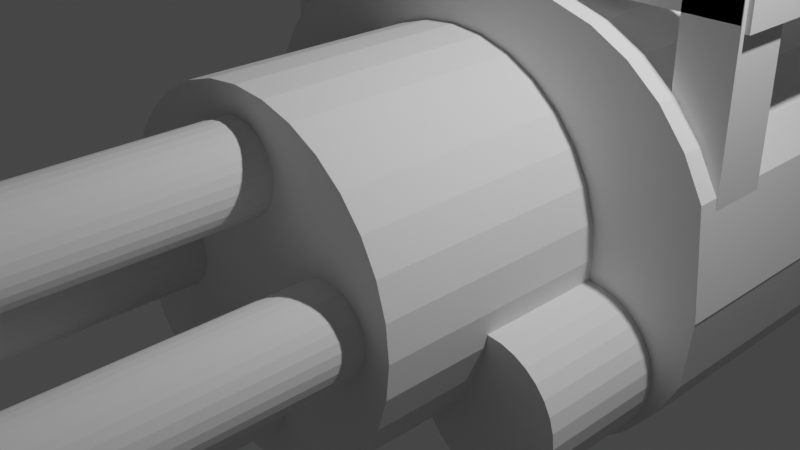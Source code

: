 # Source: minigun.blend  (saved by Blender 2.93.20; exported with 4.5.12 LTS)
import bpy
from mathutils import Matrix  # noqa: F401  (used for matrix-valued properties, if any)

bpy.ops.wm.read_factory_settings(use_empty=True)
scene = bpy.context.scene
scene.name = 'Scene'

# ---- collections
col_collection = bpy.data.collections.new('Collection'); scene.collection.children.link(col_collection)

# ---- world
world_world = bpy.data.worlds.new('World'); scene.world = world_world
world_world.use_nodes = True; world_world.node_tree.nodes.clear()
_N = world_world.node_tree.nodes; _L = world_world.node_tree.links
n0 = _N.new('ShaderNodeOutputWorld'); n0.name = 'World Output'; n0.location = (300, 300)
n1 = _N.new('ShaderNodeBackground'); n1.name = 'Background'; n1.location = (10, 300)
n1.inputs[0].default_value = (0.05088, 0.05088, 0.05088, 1.0)
_L.new(n1.outputs[0], n0.inputs[0])
n0.is_active_output = True
world_world.color = (0.05088, 0.05088, 0.05088)
world_world.use_sun_shadow = False
world_world.sun_shadow_jitter_overblur = 0.0

# ---- cameras
cam_camera = bpy.data.cameras.new('Camera')
cam_camera.clip_end = 100.0
cam_camera.ortho_scale = 7.314

# ---- lights
light_light = bpy.data.lights.new('Light', 'POINT')
light_light.transmission_factor = 0.0
light_light.energy = 1000.0
light_light.shadow_soft_size = 0.1
light_light.shadow_maximum_resolution = 0.006
light_light.use_absolute_resolution = True

# ---- meshes
me_cylinder = bpy.data.meshes.new('Cylinder')
me_cylinder.from_pydata([(0.0, 1.0, 0.8729), (0.0, 1.0, 1.0), (0.1951, 0.9808, 0.8729), (0.1951, 0.9808, 1.0), (0.3827, 0.9239, 0.8729), (0.3827, 0.9239, 1.0), (0.5556, 0.8315, 0.8729), (0.5556, 0.8315, 1.0), (0.7071, 0.7071, 0.8729), (0.7071, 0.7071, 1.0), (0.8315, 0.5556, 0.8729), (0.8315, 0.5556, 1.0), (0.9239, 0.3827, 0.8729), (0.9239, 0.3827, 1.0), (0.9808, 0.1951, 0.8729), (0.9808, 0.1951, 1.0), (1.0, 3.816e-08, 0.8729), (1.0, -4.371e-08, 1.0), (0.9808, -0.1951, 0.8729), (0.9808, -0.1951, 1.0), (0.9239, -0.3827, 0.8729), (0.9239, -0.3827, 1.0), (0.8315, -0.5556, 0.8729), (0.8315, -0.5556, 1.0), (0.7071, -0.7071, 0.8729), (0.7071, -0.7071, 1.0), (0.5556, -0.8315, 0.8729), (0.5556, -0.8315, 1.0), (0.3827, -0.9239, 0.8729), (0.3827, -0.9239, 1.0), (0.1951, -0.9808, 0.8729), (0.1951, -0.9808, 1.0), (-8.742e-08, -1.0, 0.8729), (-8.742e-08, -1.0, 1.0), (-0.1951, -0.9808, 0.8729), (-0.1951, -0.9808, 1.0), (-0.3827, -0.9239, 0.8729), (-0.3827, -0.9239, 1.0), (-0.5556, -0.8315, 0.8729), (-0.5556, -0.8315, 1.0), (-0.7071, -0.7071, 0.8729), (-0.7071, -0.7071, 1.0), (-0.8315, -0.5556, 0.8729), (-0.8315, -0.5556, 1.0), (-0.9239, -0.3827, 0.8729), (-0.9239, -0.3827, 1.0), (-0.9808, -0.1951, 0.8729), (-0.9808, -0.1951, 1.0), (-1.0, 9.379e-08, 0.8729), (-1.0, 1.192e-08, 1.0), (-0.9808, 0.1951, 0.8729), (-0.9808, 0.1951, 1.0), (-0.9239, 0.3827, 0.8729), (-0.9239, 0.3827, 1.0), (-0.8315, 0.5556, 0.8729), (-0.8315, 0.5556, 1.0), (-0.7071, 0.7071, 0.8729), (-0.7071, 0.7071, 1.0), (-0.5556, 0.8315, 0.8729), (-0.5556, 0.8315, 1.0), (-0.3827, 0.9239, 0.8729), (-0.3827, 0.9239, 1.0), (-0.1951, 0.9808, 0.8729), (-0.1951, 0.9808, 1.0)], [], [(0, 1, 3, 2), (2, 3, 5, 4), (4, 5, 7, 6), (6, 7, 9, 8), (8, 9, 11, 10), (10, 11, 13, 12), (12, 13, 15, 14), (14, 15, 17, 16), (16, 17, 19, 18), (18, 19, 21, 20), (20, 21, 23, 22), (22, 23, 25, 24), (24, 25, 27, 26), (26, 27, 29, 28), (28, 29, 31, 30), (30, 31, 33, 32), (32, 33, 35, 34), (34, 35, 37, 36), (36, 37, 39, 38), (38, 39, 41, 40), (40, 41, 43, 42), (42, 43, 45, 44), (44, 45, 47, 46), (46, 47, 49, 48), (48, 49, 51, 50), (50, 51, 53, 52), (52, 53, 55, 54), (54, 55, 57, 56), (56, 57, 59, 58), (58, 59, 61, 60), (3, 1, 63, 61, 59, 57, 55, 53, 51, 49, 47, 45, 43, 41, 39, 37, 35, 33, 31, 29, 27, 25, 23, 21, 19, 17, 15, 13, 11, 9, 7, 5), (60, 61, 63, 62), (62, 63, 1, 0), (0, 2, 4, 6, 8, 10, 12, 14, 16, 18, 20, 22, 24, 26, 28, 30, 32, 34, 36, 38, 40, 42, 44, 46, 48, 50, 52, 54, 56, 58, 60, 62)])
_uv = me_cylinder.uv_layers.new(name='UVMap')
_uv.uv.foreach_set('vector', [1.0, 0.5, 1.0, 1.0, 0.9688, 1.0, 0.9688, 0.5, 0.9688, 0.5, 0.9688, 1.0, 0.9375, 1.0, 0.9375, 0.5, 0.9375, 0.5, 0.9375, 1.0, 0.9062, 1.0, 0.9062, 0.5, 0.9062, 0.5, 0.9062, 1.0, 0.875, 1.0, 0.875, 0.5, 0.875, 0.5, 0.875, 1.0, 0.8438, 1.0, 0.8438, 0.5, 0.8438, 0.5, 0.8438, 1.0, 0.8125, 1.0, 0.8125, 0.5, 0.8125, 0.5, 0.8125, 1.0, 0.7812, 1.0, 0.7812, 0.5, 0.7812, 0.5, 0.7812, 1.0, 0.75, 1.0, 0.75, 0.5, 0.75, 0.5, 0.75, 1.0, 0.7188, 1.0, 0.7188, 0.5, 0.7188, 0.5, 0.7188, 1.0, 0.6875, 1.0, 0.6875, 0.5, 0.6875, 0.5, 0.6875, 1.0, 0.6562, 1.0, 0.6562, 0.5, 0.6562, 0.5, 0.6562, 1.0, 0.625, 1.0, 0.625, 0.5, 0.625, 0.5, 0.625, 1.0, 0.5938, 1.0, 0.5938, 0.5, 0.5938, 0.5, 0.5938, 1.0, 0.5625, 1.0, 0.5625, 0.5, 0.5625, 0.5, 0.5625, 1.0, 0.5312, 1.0, 0.5312, 0.5, 0.5312, 0.5, 0.5312, 1.0, 0.5, 1.0, 0.5, 0.5, 0.5, 0.5, 0.5, 1.0, 0.4688, 1.0, 0.4688, 0.5, 0.4688, 0.5, 0.4688, 1.0, 0.4375, 1.0, 0.4375, 0.5, 0.4375, 0.5, 0.4375, 1.0, 0.4062, 1.0, 0.4062, 0.5, 0.4062, 0.5, 0.4062, 1.0, 0.375, 1.0, 0.375, 0.5, 0.375, 0.5, 0.375, 1.0, 0.3438, 1.0, 0.3438, 0.5, 0.3438, 0.5, 0.3438, 1.0, 0.3125, 1.0, 0.3125, 0.5, 0.3125, 0.5, 0.3125, 1.0, 0.2812, 1.0, 0.2812, 0.5, 0.2812, 0.5, 0.2812, 1.0, 0.25, 1.0, 0.25, 0.5, 0.25, 0.5, 0.25, 1.0, 0.2188, 1.0, 0.2188, 0.5, 0.2188, 0.5, 0.2188, 1.0, 0.1875, 1.0, 0.1875, 0.5, 0.1875, 0.5, 0.1875, 1.0, 0.1562, 1.0, 0.1562, 0.5, 0.1562, 0.5, 0.1562, 1.0, 0.125, 1.0, 0.125, 0.5, 0.125, 0.5, 0.125, 1.0, 0.09375, 1.0, 0.09375, 0.5, 0.09375, 0.5, 0.09375, 1.0, 0.0625, 1.0, 0.0625, 0.5, 0.2968, 0.4854, 0.25, 0.49, 0.2032, 0.4854, 0.1582, 0.4717, 0.1167, 0.4496, 0.08029, 0.4197, 0.05045, 0.3833, 0.02827, 0.3418, 0.01461, 0.2968, 0.01, 0.25, 0.01461, 0.2032, 0.02827, 0.1582, 0.05045, 0.1167, 0.08029, 0.08029, 0.1167, 0.05045, 0.1582, 0.02827, 0.2032, 0.01461, 0.25, 0.01, 0.2968, 0.01461, 0.3418, 0.02827, 0.3833, 0.05045, 0.4197, 0.08029, 0.4496, 0.1167, 0.4717, 0.1582, 0.4854, 0.2032, 0.49, 0.25, 0.4854, 0.2968, 0.4717, 0.3418, 0.4496, 0.3833, 0.4197, 0.4197, 0.3833, 0.4496, 0.3418, 0.4717, 0.0625, 0.5, 0.0625, 1.0, 0.03125, 1.0, 0.03125, 0.5, 0.03125, 0.5, 0.03125, 1.0, 0.0, 1.0, 0.0, 0.5, 0.75, 0.49, 0.7968, 0.4854, 0.8418, 0.4717, 0.8833, 0.4496, 0.9197, 0.4197, 0.9496, 0.3833, 0.9717, 0.3418, 0.9854, 0.2968, 0.99, 0.25, 0.9854, 0.2032, 0.9717, 0.1582, 0.9496, 0.1167, 0.9197, 0.08029, 0.8833, 0.05045, 0.8418, 0.02827, 0.7968, 0.01461, 0.75, 0.01, 0.7032, 0.01461, 0.6582, 0.02827, 0.6167, 0.05045, 0.5803, 0.08029, 0.5504, 0.1167, 0.5283, 0.1582, 0.5146, 0.2032, 0.51, 0.25, 0.5146, 0.2968, 0.5283, 0.3418, 0.5504, 0.3833, 0.5803, 0.4197, 0.6167, 0.4496, 0.6582, 0.4717, 0.7032, 0.4854])
me_cylinder.use_remesh_fix_poles = True
me_cylinder.use_remesh_preserve_attributes = False
me_cylinder.update()
me_cylinder_001 = bpy.data.meshes.new('Cylinder.001')
me_cylinder_001.from_pydata([(0.0, 3.456, 2.326), (0.0, 3.456, 4.326), (0.1951, 3.437, 2.326), (0.1951, 3.437, 4.326), (0.3827, 3.38, 2.326), (0.3827, 3.38, 4.326), (0.5556, 3.287, 2.326), (0.5556, 3.287, 4.326), (0.7071, 3.163, 2.326), (0.7071, 3.163, 4.326), (0.8315, 3.011, 2.326), (0.8315, 3.011, 4.326), (0.9239, 2.839, 2.326), (0.9239, 2.839, 4.326), (0.9808, 2.651, 2.326), (0.9808, 2.651, 4.326), (1.0, 2.456, 2.326), (1.0, 2.456, 4.326), (0.9808, 2.261, 2.326), (0.9808, 2.261, 4.326), (0.9239, 2.073, 2.326), (0.9239, 2.073, 4.326), (0.8315, 1.9, 2.326), (0.8315, 1.9, 4.326), (0.7071, 1.749, 2.326), (0.7071, 1.749, 4.326), (0.5556, 1.624, 2.326), (0.5556, 1.624, 4.326), (0.3827, 1.532, 2.326), (0.3827, 1.532, 4.326), (0.1951, 1.475, 2.326), (0.1951, 1.475, 4.326), (-8.742e-08, 1.456, 2.326), (-8.742e-08, 1.456, 4.326), (-0.1951, 1.475, 2.326), (-0.1951, 1.475, 4.326), (-0.3827, 1.532, 2.326), (-0.3827, 1.532, 4.326), (-0.5556, 1.624, 2.326), (-0.5556, 1.624, 4.326), (-0.7071, 1.749, 2.326), (-0.7071, 1.749, 4.326), (-0.8315, 1.9, 2.326), (-0.8315, 1.9, 4.326), (-0.9239, 2.073, 2.326), (-0.9239, 2.073, 4.326), (-0.9808, 2.261, 2.326), (-0.9808, 2.261, 4.326), (-1.0, 2.456, 2.326), (-1.0, 2.456, 4.326), (-0.9808, 2.651, 2.326), (-0.9808, 2.651, 4.326), (-0.9239, 2.839, 2.326), (-0.9239, 2.839, 4.326), (-0.8315, 3.011, 2.326), (-0.8315, 3.011, 4.326), (-0.7071, 3.163, 2.326), (-0.7071, 3.163, 4.326), (-0.5556, 3.287, 2.326), (-0.5556, 3.287, 4.326), (-0.3827, 3.38, 2.326), (-0.3827, 3.38, 4.326), (-0.1951, 3.437, 2.326), (-0.1951, 3.437, 4.326), (0.1951, 3.437, 29.75), (-8.291e-07, 3.456, 29.75), (0.3827, 3.38, 29.75), (0.5556, 3.287, 29.75), (0.7071, 3.163, 29.75), (0.8315, 3.011, 29.75), (0.9239, 2.839, 29.75), (0.9808, 2.651, 29.75), (1.0, 2.456, 29.75), (0.9808, 2.261, 29.75), (0.9239, 2.073, 29.75), (0.8315, 1.9, 29.75), (0.7071, 1.749, 29.75), (0.5556, 1.624, 29.75), (0.3827, 1.532, 29.75), (0.1951, 1.475, 29.75), (-9.165e-07, 1.456, 29.75), (-0.1951, 1.475, 29.75), (-0.3827, 1.532, 29.75), (-0.5556, 1.624, 29.75), (-0.7071, 1.749, 29.75), (-0.8315, 1.9, 29.75), (-0.9239, 2.073, 29.75), (-0.9808, 2.261, 29.75), (-1.0, 2.456, 29.75), (-0.9808, 2.651, 29.75), (-0.9239, 2.839, 29.75), (-0.8315, 3.011, 29.75), (-0.7071, 3.163, 29.75), (-0.5556, 3.287, 29.75), (-0.3827, 3.38, 29.75), (-0.1951, 3.437, 29.75)], [], [(0, 1, 3, 2), (2, 3, 5, 4), (4, 5, 7, 6), (6, 7, 9, 8), (8, 9, 11, 10), (10, 11, 13, 12), (12, 13, 15, 14), (14, 15, 17, 16), (16, 17, 19, 18), (18, 19, 21, 20), (20, 21, 23, 22), (22, 23, 25, 24), (24, 25, 27, 26), (26, 27, 29, 28), (28, 29, 31, 30), (30, 31, 33, 32), (32, 33, 35, 34), (34, 35, 37, 36), (36, 37, 39, 38), (38, 39, 41, 40), (40, 41, 43, 42), (42, 43, 45, 44), (44, 45, 47, 46), (46, 47, 49, 48), (48, 49, 51, 50), (50, 51, 53, 52), (52, 53, 55, 54), (54, 55, 57, 56), (56, 57, 59, 58), (58, 59, 61, 60), (11, 9, 68, 69), (60, 61, 63, 62), (62, 63, 1, 0), (0, 2, 4, 6, 8, 10, 12, 14, 16, 18, 20, 22, 24, 26, 28, 30, 32, 34, 36, 38, 40, 42, 44, 46, 48, 50, 52, 54, 56, 58, 60, 62), (64, 65, 95, 94, 93, 92, 91, 90, 89, 88, 87, 86, 85, 84, 83, 82, 81, 80, 79, 78, 77, 76, 75, 74, 73, 72, 71, 70, 69, 68, 67, 66), (29, 27, 77, 78), (47, 45, 86, 87), (3, 1, 65, 64), (1, 63, 95, 65), (21, 19, 73, 74), (39, 37, 82, 83), (57, 55, 91, 92), (13, 11, 69, 70), (31, 29, 78, 79), (49, 47, 87, 88), (5, 3, 64, 66), (23, 21, 74, 75), (41, 39, 83, 84), (59, 57, 92, 93), (15, 13, 70, 71), (33, 31, 79, 80), (51, 49, 88, 89), (7, 5, 66, 67), (25, 23, 75, 76), (43, 41, 84, 85), (61, 59, 93, 94), (17, 15, 71, 72), (35, 33, 80, 81), (53, 51, 89, 90), (9, 7, 67, 68), (27, 25, 76, 77), (45, 43, 85, 86), (63, 61, 94, 95), (19, 17, 72, 73), (37, 35, 81, 82), (55, 53, 90, 91)])
_uv = me_cylinder_001.uv_layers.new(name='UVMap')
_uv.uv.foreach_set('vector', [1.0, 0.5, 1.0, 1.0, 0.9688, 1.0, 0.9688, 0.5, 0.9688, 0.5, 0.9688, 1.0, 0.9375, 1.0, 0.9375, 0.5, 0.9375, 0.5, 0.9375, 1.0, 0.9062, 1.0, 0.9062, 0.5, 0.9062, 0.5, 0.9062, 1.0, 0.875, 1.0, 0.875, 0.5, 0.875, 0.5, 0.875, 1.0, 0.8438, 1.0, 0.8438, 0.5, 0.8438, 0.5, 0.8438, 1.0, 0.8125, 1.0, 0.8125, 0.5, 0.8125, 0.5, 0.8125, 1.0, 0.7812, 1.0, 0.7812, 0.5, 0.7812, 0.5, 0.7812, 1.0, 0.75, 1.0, 0.75, 0.5, 0.75, 0.5, 0.75, 1.0, 0.7188, 1.0, 0.7188, 0.5, 0.7188, 0.5, 0.7188, 1.0, 0.6875, 1.0, 0.6875, 0.5, 0.6875, 0.5, 0.6875, 1.0, 0.6562, 1.0, 0.6562, 0.5, 0.6562, 0.5, 0.6562, 1.0, 0.625, 1.0, 0.625, 0.5, 0.625, 0.5, 0.625, 1.0, 0.5938, 1.0, 0.5938, 0.5, 0.5938, 0.5, 0.5938, 1.0, 0.5625, 1.0, 0.5625, 0.5, 0.5625, 0.5, 0.5625, 1.0, 0.5312, 1.0, 0.5312, 0.5, 0.5312, 0.5, 0.5312, 1.0, 0.5, 1.0, 0.5, 0.5, 0.5, 0.5, 0.5, 1.0, 0.4688, 1.0, 0.4688, 0.5, 0.4688, 0.5, 0.4688, 1.0, 0.4375, 1.0, 0.4375, 0.5, 0.4375, 0.5, 0.4375, 1.0, 0.4062, 1.0, 0.4062, 0.5, 0.4062, 0.5, 0.4062, 1.0, 0.375, 1.0, 0.375, 0.5, 0.375, 0.5, 0.375, 1.0, 0.3438, 1.0, 0.3438, 0.5, 0.3438, 0.5, 0.3438, 1.0, 0.3125, 1.0, 0.3125, 0.5, 0.3125, 0.5, 0.3125, 1.0, 0.2812, 1.0, 0.2812, 0.5, 0.2812, 0.5, 0.2812, 1.0, 0.25, 1.0, 0.25, 0.5, 0.25, 0.5, 0.25, 1.0, 0.2188, 1.0, 0.2188, 0.5, 0.2188, 0.5, 0.2188, 1.0, 0.1875, 1.0, 0.1875, 0.5, 0.1875, 0.5, 0.1875, 1.0, 0.1562, 1.0, 0.1562, 0.5, 0.1562, 0.5, 0.1562, 1.0, 0.125, 1.0, 0.125, 0.5, 0.125, 0.5, 0.125, 1.0, 0.09375, 1.0, 0.09375, 0.5, 0.09375, 0.5, 0.09375, 1.0, 0.0625, 1.0, 0.0625, 0.5, 0.8438, 1.0, 0.875, 1.0, 0.875, 1.0, 0.8438, 1.0, 0.0625, 0.5, 0.0625, 1.0, 0.03125, 1.0, 0.03125, 0.5, 0.03125, 0.5, 0.03125, 1.0, 0.0, 1.0, 0.0, 0.5, 0.75, 0.49, 0.7968, 0.4854, 0.8418, 0.4717, 0.8833, 0.4496, 0.9197, 0.4197, 0.9496, 0.3833, 0.9717, 0.3418, 0.9854, 0.2968, 0.99, 0.25, 0.9854, 0.2032, 0.9717, 0.1582, 0.9496, 0.1167, 0.9197, 0.08029, 0.8833, 0.05045, 0.8418, 0.02827, 0.7968, 0.01461, 0.75, 0.01, 0.7032, 0.01461, 0.6582, 0.02827, 0.6167, 0.05045, 0.5803, 0.08029, 0.5504, 0.1167, 0.5283, 0.1582, 0.5146, 0.2032, 0.51, 0.25, 0.5146, 0.2968, 0.5283, 0.3418, 0.5504, 0.3833, 0.5803, 0.4197, 0.6167, 0.4496, 0.6582, 0.4717, 0.7032, 0.4854, 0.2968, 0.4854, 0.25, 0.49, 0.2032, 0.4854, 0.1582, 0.4717, 0.1167, 0.4496, 0.08029, 0.4197, 0.05045, 0.3833, 0.02827, 0.3418, 0.01461, 0.2968, 0.01, 0.25, 0.01461, 0.2032, 0.02827, 0.1582, 0.05045, 0.1167, 0.08029, 0.08029, 0.1167, 0.05045, 0.1582, 0.02827, 0.2032, 0.01461, 0.25, 0.01, 0.2968, 0.01461, 0.3418, 0.02827, 0.3833, 0.05045, 0.4197, 0.08029, 0.4496, 0.1167, 0.4717, 0.1582, 0.4854, 0.2032, 0.49, 0.25, 0.4854, 0.2968, 0.4717, 0.3418, 0.4496, 0.3833, 0.4197, 0.4197, 0.3833, 0.4496, 0.3418, 0.4717, 0.5625, 1.0, 0.5938, 1.0, 0.5938, 1.0, 0.5625, 1.0, 0.2812, 1.0, 0.3125, 1.0, 0.3125, 1.0, 0.2812, 1.0, 0.9688, 1.0, 1.0, 1.0, 1.0, 1.0, 0.9688, 1.0, 0.0, 1.0, 0.03125, 1.0, 0.03125, 1.0, 0.0, 1.0, 0.6875, 1.0, 0.7188, 1.0, 0.7188, 1.0, 0.6875, 1.0, 0.4062, 1.0, 0.4375, 1.0, 0.4375, 1.0, 0.4062, 1.0, 0.125, 1.0, 0.1562, 1.0, 0.1562, 1.0, 0.125, 1.0, 0.8125, 1.0, 0.8438, 1.0, 0.8438, 1.0, 0.8125, 1.0, 0.5312, 1.0, 0.5625, 1.0, 0.5625, 1.0, 0.5312, 1.0, 0.25, 1.0, 0.2812, 1.0, 0.2812, 1.0, 0.25, 1.0, 0.9375, 1.0, 0.9688, 1.0, 0.9688, 1.0, 0.9375, 1.0, 0.6562, 1.0, 0.6875, 1.0, 0.6875, 1.0, 0.6562, 1.0, 0.375, 1.0, 0.4062, 1.0, 0.4062, 1.0, 0.375, 1.0, 0.09375, 1.0, 0.125, 1.0, 0.125, 1.0, 0.09375, 1.0, 0.7812, 1.0, 0.8125, 1.0, 0.8125, 1.0, 0.7812, 1.0, 0.5, 1.0, 0.5312, 1.0, 0.5312, 1.0, 0.5, 1.0, 0.2188, 1.0, 0.25, 1.0, 0.25, 1.0, 0.2188, 1.0, 0.9062, 1.0, 0.9375, 1.0, 0.9375, 1.0, 0.9062, 1.0, 0.625, 1.0, 0.6562, 1.0, 0.6562, 1.0, 0.625, 1.0, 0.3438, 1.0, 0.375, 1.0, 0.375, 1.0, 0.3438, 1.0, 0.0625, 1.0, 0.09375, 1.0, 0.09375, 1.0, 0.0625, 1.0, 0.75, 1.0, 0.7812, 1.0, 0.7812, 1.0, 0.75, 1.0, 0.4688, 1.0, 0.5, 1.0, 0.5, 1.0, 0.4688, 1.0, 0.1875, 1.0, 0.2188, 1.0, 0.2188, 1.0, 0.1875, 1.0, 0.875, 1.0, 0.9062, 1.0, 0.9062, 1.0, 0.875, 1.0, 0.5938, 1.0, 0.625, 1.0, 0.625, 1.0, 0.5938, 1.0, 0.3125, 1.0, 0.3438, 1.0, 0.3438, 1.0, 0.3125, 1.0, 0.03125, 1.0, 0.0625, 1.0, 0.0625, 1.0, 0.03125, 1.0, 0.7188, 1.0, 0.75, 1.0, 0.75, 1.0, 0.7188, 1.0, 0.4375, 1.0, 0.4688, 1.0, 0.4688, 1.0, 0.4375, 1.0, 0.1562, 1.0, 0.1875, 1.0, 0.1875, 1.0, 0.1562, 1.0])
me_cylinder_001.use_remesh_fix_poles = True
me_cylinder_001.use_remesh_preserve_attributes = False
me_cylinder_001.update()
me_cylinder_003 = bpy.data.meshes.new('Cylinder.003')
me_cylinder_003.from_pydata([(0.0, 1.0, -1.0), (0.0, 1.0, 1.0), (0.1951, 0.9808, -1.0), (0.1951, 0.9808, 1.0), (0.3827, 0.9239, -1.0), (0.3827, 0.9239, 1.0), (0.5556, 0.8315, -1.0), (0.5556, 0.8315, 1.0), (0.7071, 0.7071, -1.0), (0.7071, 0.7071, 1.0), (0.8315, 0.5556, -1.0), (0.8315, 0.5556, 1.0), (0.9239, 0.3827, -1.0), (0.9239, 0.3827, 1.0), (0.9808, 0.1951, -1.0), (0.9808, 0.1951, 1.0), (1.0, -4.371e-08, -1.0), (1.0, -4.371e-08, 1.0), (0.9808, -0.1951, -1.0), (0.9808, -0.1951, 1.0), (0.9239, -0.3827, -1.0), (0.9239, -0.3827, 1.0), (0.8315, -0.5556, -1.0), (0.8315, -0.5556, 1.0), (0.7071, -0.7071, -1.0), (0.7071, -0.7071, 1.0), (0.5556, -0.8315, -1.0), (0.5556, -0.8315, 1.0), (0.3827, -0.9239, -1.0), (0.3827, -0.9239, 1.0), (0.1951, -0.9808, -1.0), (0.1951, -0.9808, 1.0), (-8.742e-08, -1.0, -1.0), (-8.742e-08, -1.0, 1.0), (-0.1951, -0.9808, -1.0), (-0.1951, -0.9808, 1.0), (-0.3827, -0.9239, -1.0), (-0.3827, -0.9239, 1.0), (-0.5556, -0.8315, -1.0), (-0.5556, -0.8315, 1.0), (-0.7071, -0.7071, -1.0), (-0.7071, -0.7071, 1.0), (-0.8315, -0.5556, -1.0), (-0.8315, -0.5556, 1.0), (-0.9239, -0.3827, -1.0), (-0.9239, -0.3827, 1.0), (-0.9808, -0.1951, -1.0), (-0.9808, -0.1951, 1.0), (-1.0, 1.192e-08, -1.0), (-1.0, 1.192e-08, 1.0), (-0.9808, 0.1951, -1.0), (-0.9808, 0.1951, 1.0), (-0.9239, 0.3827, -1.0), (-0.9239, 0.3827, 1.0), (-0.8315, 0.5556, -1.0), (-0.8315, 0.5556, 1.0), (-0.7071, 0.7071, -1.0), (-0.7071, 0.7071, 1.0), (-0.5556, 0.8315, -1.0), (-0.5556, 0.8315, 1.0), (-0.3827, 0.9239, -1.0), (-0.3827, 0.9239, 1.0), (-0.1951, 0.9808, -1.0), (-0.1951, 0.9808, 1.0), (0.1951, 0.9808, 26.43), (-1.992e-06, 1.0, 26.43), (0.3827, 0.9239, 26.43), (0.5556, 0.8315, 26.43), (0.7071, 0.7071, 26.43), (0.8315, 0.5556, 26.43), (0.9239, 0.3827, 26.43), (0.9808, 0.1951, 26.43), (1.0, 1.897e-06, 26.43), (0.9808, -0.1951, 26.43), (0.9239, -0.3827, 26.43), (0.8315, -0.5556, 26.43), (0.7071, -0.7071, 26.43), (0.5556, -0.8315, 26.43), (0.3827, -0.9239, 26.43), (0.1951, -0.9808, 26.43), (-2.079e-06, -1.0, 26.43), (-0.1951, -0.9808, 26.43), (-0.3827, -0.9239, 26.43), (-0.5556, -0.8315, 26.43), (-0.7071, -0.7071, 26.43), (-0.8315, -0.5556, 26.43), (-0.9239, -0.3827, 26.43), (-0.9808, -0.1951, 26.43), (-1.0, 1.952e-06, 26.43), (-0.9808, 0.1951, 26.43), (-0.9239, 0.3827, 26.43), (-0.8315, 0.5556, 26.43), (-0.7071, 0.7071, 26.43), (-0.5556, 0.8315, 26.43), (-0.3827, 0.9239, 26.43), (-0.1951, 0.9808, 26.43)], [], [(0, 1, 3, 2), (2, 3, 5, 4), (4, 5, 7, 6), (6, 7, 9, 8), (8, 9, 11, 10), (10, 11, 13, 12), (12, 13, 15, 14), (14, 15, 17, 16), (16, 17, 19, 18), (18, 19, 21, 20), (20, 21, 23, 22), (22, 23, 25, 24), (24, 25, 27, 26), (26, 27, 29, 28), (28, 29, 31, 30), (30, 31, 33, 32), (32, 33, 35, 34), (34, 35, 37, 36), (36, 37, 39, 38), (38, 39, 41, 40), (40, 41, 43, 42), (42, 43, 45, 44), (44, 45, 47, 46), (46, 47, 49, 48), (48, 49, 51, 50), (50, 51, 53, 52), (52, 53, 55, 54), (54, 55, 57, 56), (56, 57, 59, 58), (58, 59, 61, 60), (55, 53, 90, 91), (60, 61, 63, 62), (62, 63, 1, 0), (0, 2, 4, 6, 8, 10, 12, 14, 16, 18, 20, 22, 24, 26, 28, 30, 32, 34, 36, 38, 40, 42, 44, 46, 48, 50, 52, 54, 56, 58, 60, 62), (64, 65, 95, 94, 93, 92, 91, 90, 89, 88, 87, 86, 85, 84, 83, 82, 81, 80, 79, 78, 77, 76, 75, 74, 73, 72, 71, 70, 69, 68, 67, 66), (11, 9, 68, 69), (29, 27, 77, 78), (47, 45, 86, 87), (3, 1, 65, 64), (1, 63, 95, 65), (21, 19, 73, 74), (39, 37, 82, 83), (57, 55, 91, 92), (13, 11, 69, 70), (31, 29, 78, 79), (49, 47, 87, 88), (5, 3, 64, 66), (23, 21, 74, 75), (41, 39, 83, 84), (59, 57, 92, 93), (15, 13, 70, 71), (33, 31, 79, 80), (51, 49, 88, 89), (7, 5, 66, 67), (25, 23, 75, 76), (43, 41, 84, 85), (61, 59, 93, 94), (17, 15, 71, 72), (35, 33, 80, 81), (53, 51, 89, 90), (9, 7, 67, 68), (27, 25, 76, 77), (45, 43, 85, 86), (63, 61, 94, 95), (19, 17, 72, 73), (37, 35, 81, 82)])
_uv = me_cylinder_003.uv_layers.new(name='UVMap')
_uv.uv.foreach_set('vector', [1.0, 0.5, 1.0, 1.0, 0.9688, 1.0, 0.9688, 0.5, 0.9688, 0.5, 0.9688, 1.0, 0.9375, 1.0, 0.9375, 0.5, 0.9375, 0.5, 0.9375, 1.0, 0.9062, 1.0, 0.9062, 0.5, 0.9062, 0.5, 0.9062, 1.0, 0.875, 1.0, 0.875, 0.5, 0.875, 0.5, 0.875, 1.0, 0.8438, 1.0, 0.8438, 0.5, 0.8438, 0.5, 0.8438, 1.0, 0.8125, 1.0, 0.8125, 0.5, 0.8125, 0.5, 0.8125, 1.0, 0.7812, 1.0, 0.7812, 0.5, 0.7812, 0.5, 0.7812, 1.0, 0.75, 1.0, 0.75, 0.5, 0.75, 0.5, 0.75, 1.0, 0.7188, 1.0, 0.7188, 0.5, 0.7188, 0.5, 0.7188, 1.0, 0.6875, 1.0, 0.6875, 0.5, 0.6875, 0.5, 0.6875, 1.0, 0.6562, 1.0, 0.6562, 0.5, 0.6562, 0.5, 0.6562, 1.0, 0.625, 1.0, 0.625, 0.5, 0.625, 0.5, 0.625, 1.0, 0.5938, 1.0, 0.5938, 0.5, 0.5938, 0.5, 0.5938, 1.0, 0.5625, 1.0, 0.5625, 0.5, 0.5625, 0.5, 0.5625, 1.0, 0.5312, 1.0, 0.5312, 0.5, 0.5312, 0.5, 0.5312, 1.0, 0.5, 1.0, 0.5, 0.5, 0.5, 0.5, 0.5, 1.0, 0.4688, 1.0, 0.4688, 0.5, 0.4688, 0.5, 0.4688, 1.0, 0.4375, 1.0, 0.4375, 0.5, 0.4375, 0.5, 0.4375, 1.0, 0.4062, 1.0, 0.4062, 0.5, 0.4062, 0.5, 0.4062, 1.0, 0.375, 1.0, 0.375, 0.5, 0.375, 0.5, 0.375, 1.0, 0.3438, 1.0, 0.3438, 0.5, 0.3438, 0.5, 0.3438, 1.0, 0.3125, 1.0, 0.3125, 0.5, 0.3125, 0.5, 0.3125, 1.0, 0.2812, 1.0, 0.2812, 0.5, 0.2812, 0.5, 0.2812, 1.0, 0.25, 1.0, 0.25, 0.5, 0.25, 0.5, 0.25, 1.0, 0.2188, 1.0, 0.2188, 0.5, 0.2188, 0.5, 0.2188, 1.0, 0.1875, 1.0, 0.1875, 0.5, 0.1875, 0.5, 0.1875, 1.0, 0.1562, 1.0, 0.1562, 0.5, 0.1562, 0.5, 0.1562, 1.0, 0.125, 1.0, 0.125, 0.5, 0.125, 0.5, 0.125, 1.0, 0.09375, 1.0, 0.09375, 0.5, 0.09375, 0.5, 0.09375, 1.0, 0.0625, 1.0, 0.0625, 0.5, 0.1562, 1.0, 0.1875, 1.0, 0.1875, 1.0, 0.1562, 1.0, 0.0625, 0.5, 0.0625, 1.0, 0.03125, 1.0, 0.03125, 0.5, 0.03125, 0.5, 0.03125, 1.0, 0.0, 1.0, 0.0, 0.5, 0.75, 0.49, 0.7968, 0.4854, 0.8418, 0.4717, 0.8833, 0.4496, 0.9197, 0.4197, 0.9496, 0.3833, 0.9717, 0.3418, 0.9854, 0.2968, 0.99, 0.25, 0.9854, 0.2032, 0.9717, 0.1582, 0.9496, 0.1167, 0.9197, 0.08029, 0.8833, 0.05045, 0.8418, 0.02827, 0.7968, 0.01461, 0.75, 0.01, 0.7032, 0.01461, 0.6582, 0.02827, 0.6167, 0.05045, 0.5803, 0.08029, 0.5504, 0.1167, 0.5283, 0.1582, 0.5146, 0.2032, 0.51, 0.25, 0.5146, 0.2968, 0.5283, 0.3418, 0.5504, 0.3833, 0.5803, 0.4197, 0.6167, 0.4496, 0.6582, 0.4717, 0.7032, 0.4854, 0.2968, 0.4854, 0.25, 0.49, 0.2032, 0.4854, 0.1582, 0.4717, 0.1167, 0.4496, 0.08029, 0.4197, 0.05045, 0.3833, 0.02827, 0.3418, 0.01461, 0.2968, 0.01, 0.25, 0.01461, 0.2032, 0.02827, 0.1582, 0.05045, 0.1167, 0.08029, 0.08029, 0.1167, 0.05045, 0.1582, 0.02827, 0.2032, 0.01461, 0.25, 0.01, 0.2968, 0.01461, 0.3418, 0.02827, 0.3833, 0.05045, 0.4197, 0.08029, 0.4496, 0.1167, 0.4717, 0.1582, 0.4854, 0.2032, 0.49, 0.25, 0.4854, 0.2968, 0.4717, 0.3418, 0.4496, 0.3833, 0.4197, 0.4197, 0.3833, 0.4496, 0.3418, 0.4717, 0.8438, 1.0, 0.875, 1.0, 0.875, 1.0, 0.8438, 1.0, 0.5625, 1.0, 0.5938, 1.0, 0.5938, 1.0, 0.5625, 1.0, 0.2812, 1.0, 0.3125, 1.0, 0.3125, 1.0, 0.2812, 1.0, 0.9688, 1.0, 1.0, 1.0, 1.0, 1.0, 0.9688, 1.0, 0.0, 1.0, 0.03125, 1.0, 0.03125, 1.0, 0.0, 1.0, 0.6875, 1.0, 0.7188, 1.0, 0.7188, 1.0, 0.6875, 1.0, 0.4062, 1.0, 0.4375, 1.0, 0.4375, 1.0, 0.4062, 1.0, 0.125, 1.0, 0.1562, 1.0, 0.1562, 1.0, 0.125, 1.0, 0.8125, 1.0, 0.8438, 1.0, 0.8438, 1.0, 0.8125, 1.0, 0.5312, 1.0, 0.5625, 1.0, 0.5625, 1.0, 0.5312, 1.0, 0.25, 1.0, 0.2812, 1.0, 0.2812, 1.0, 0.25, 1.0, 0.9375, 1.0, 0.9688, 1.0, 0.9688, 1.0, 0.9375, 1.0, 0.6562, 1.0, 0.6875, 1.0, 0.6875, 1.0, 0.6562, 1.0, 0.375, 1.0, 0.4062, 1.0, 0.4062, 1.0, 0.375, 1.0, 0.09375, 1.0, 0.125, 1.0, 0.125, 1.0, 0.09375, 1.0, 0.7812, 1.0, 0.8125, 1.0, 0.8125, 1.0, 0.7812, 1.0, 0.5, 1.0, 0.5312, 1.0, 0.5312, 1.0, 0.5, 1.0, 0.2188, 1.0, 0.25, 1.0, 0.25, 1.0, 0.2188, 1.0, 0.9062, 1.0, 0.9375, 1.0, 0.9375, 1.0, 0.9062, 1.0, 0.625, 1.0, 0.6562, 1.0, 0.6562, 1.0, 0.625, 1.0, 0.3438, 1.0, 0.375, 1.0, 0.375, 1.0, 0.3438, 1.0, 0.0625, 1.0, 0.09375, 1.0, 0.09375, 1.0, 0.0625, 1.0, 0.75, 1.0, 0.7812, 1.0, 0.7812, 1.0, 0.75, 1.0, 0.4688, 1.0, 0.5, 1.0, 0.5, 1.0, 0.4688, 1.0, 0.1875, 1.0, 0.2188, 1.0, 0.2188, 1.0, 0.1875, 1.0, 0.875, 1.0, 0.9062, 1.0, 0.9062, 1.0, 0.875, 1.0, 0.5938, 1.0, 0.625, 1.0, 0.625, 1.0, 0.5938, 1.0, 0.3125, 1.0, 0.3438, 1.0, 0.3438, 1.0, 0.3125, 1.0, 0.03125, 1.0, 0.0625, 1.0, 0.0625, 1.0, 0.03125, 1.0, 0.7188, 1.0, 0.75, 1.0, 0.75, 1.0, 0.7188, 1.0, 0.4375, 1.0, 0.4688, 1.0, 0.4688, 1.0, 0.4375, 1.0])
me_cylinder_003.use_remesh_fix_poles = True
me_cylinder_003.use_remesh_preserve_attributes = False
me_cylinder_003.update()
me_cylinder_004 = bpy.data.meshes.new('Cylinder.004')
me_cylinder_004.from_pydata([(0.0, 3.456, 2.326), (0.0, 3.456, 4.326), (0.1951, 3.437, 2.326), (0.1951, 3.437, 4.326), (0.3827, 3.38, 2.326), (0.3827, 3.38, 4.326), (0.5556, 3.287, 2.326), (0.5556, 3.287, 4.326), (0.7071, 3.163, 2.326), (0.7071, 3.163, 4.326), (0.8315, 3.011, 2.326), (0.8315, 3.011, 4.326), (0.9239, 2.839, 2.326), (0.9239, 2.839, 4.326), (0.9808, 2.651, 2.326), (0.9808, 2.651, 4.326), (1.0, 2.456, 2.326), (1.0, 2.456, 4.326), (0.9808, 2.261, 2.326), (0.9808, 2.261, 4.326), (0.9239, 2.073, 2.326), (0.9239, 2.073, 4.326), (0.8315, 1.9, 2.326), (0.8315, 1.9, 4.326), (0.7071, 1.749, 2.326), (0.7071, 1.749, 4.326), (0.5556, 1.624, 2.326), (0.5556, 1.624, 4.326), (0.3827, 1.532, 2.326), (0.3827, 1.532, 4.326), (0.1951, 1.475, 2.326), (0.1951, 1.475, 4.326), (-8.742e-08, 1.456, 2.326), (-8.742e-08, 1.456, 4.326), (-0.1951, 1.475, 2.326), (-0.1951, 1.475, 4.326), (-0.3827, 1.532, 2.326), (-0.3827, 1.532, 4.326), (-0.5556, 1.624, 2.326), (-0.5556, 1.624, 4.326), (-0.7071, 1.749, 2.326), (-0.7071, 1.749, 4.326), (-0.8315, 1.9, 2.326), (-0.8315, 1.9, 4.326), (-0.9239, 2.073, 2.326), (-0.9239, 2.073, 4.326), (-0.9808, 2.261, 2.326), (-0.9808, 2.261, 4.326), (-1.0, 2.456, 2.326), (-1.0, 2.456, 4.326), (-0.9808, 2.651, 2.326), (-0.9808, 2.651, 4.326), (-0.9239, 2.839, 2.326), (-0.9239, 2.839, 4.326), (-0.8315, 3.011, 2.326), (-0.8315, 3.011, 4.326), (-0.7071, 3.163, 2.326), (-0.7071, 3.163, 4.326), (-0.5556, 3.287, 2.326), (-0.5556, 3.287, 4.326), (-0.3827, 3.38, 2.326), (-0.3827, 3.38, 4.326), (-0.1951, 3.437, 2.326), (-0.1951, 3.437, 4.326), (0.1951, 3.437, 29.75), (1.992e-06, 3.456, 29.75), (0.3827, 3.38, 29.75), (0.5556, 3.287, 29.75), (0.7071, 3.163, 29.75), (0.8315, 3.011, 29.75), (0.9239, 2.839, 29.75), (0.9808, 2.651, 29.75), (1.0, 2.456, 29.75), (0.9808, 2.261, 29.75), (0.9239, 2.073, 29.75), (0.8315, 1.9, 29.75), (0.7071, 1.749, 29.75), (0.5556, 1.624, 29.75), (0.3827, 1.532, 29.75), (0.1951, 1.475, 29.75), (1.905e-06, 1.456, 29.75), (-0.1951, 1.475, 29.75), (-0.3827, 1.532, 29.75), (-0.5556, 1.624, 29.75), (-0.7071, 1.749, 29.75), (-0.8315, 1.9, 29.75), (-0.9239, 2.073, 29.75), (-0.9808, 2.261, 29.75), (-1.0, 2.456, 29.75), (-0.9808, 2.651, 29.75), (-0.9239, 2.839, 29.75), (-0.8315, 3.011, 29.75), (-0.7071, 3.163, 29.75), (-0.5556, 3.287, 29.75), (-0.3827, 3.38, 29.75), (-0.1951, 3.437, 29.75)], [], [(0, 1, 3, 2), (2, 3, 5, 4), (4, 5, 7, 6), (6, 7, 9, 8), (8, 9, 11, 10), (10, 11, 13, 12), (12, 13, 15, 14), (14, 15, 17, 16), (16, 17, 19, 18), (18, 19, 21, 20), (20, 21, 23, 22), (22, 23, 25, 24), (24, 25, 27, 26), (26, 27, 29, 28), (28, 29, 31, 30), (30, 31, 33, 32), (32, 33, 35, 34), (34, 35, 37, 36), (36, 37, 39, 38), (38, 39, 41, 40), (40, 41, 43, 42), (42, 43, 45, 44), (44, 45, 47, 46), (46, 47, 49, 48), (48, 49, 51, 50), (50, 51, 53, 52), (52, 53, 55, 54), (54, 55, 57, 56), (56, 57, 59, 58), (58, 59, 61, 60), (9, 7, 67, 68), (60, 61, 63, 62), (62, 63, 1, 0), (0, 2, 4, 6, 8, 10, 12, 14, 16, 18, 20, 22, 24, 26, 28, 30, 32, 34, 36, 38, 40, 42, 44, 46, 48, 50, 52, 54, 56, 58, 60, 62), (64, 65, 95, 94, 93, 92, 91, 90, 89, 88, 87, 86, 85, 84, 83, 82, 81, 80, 79, 78, 77, 76, 75, 74, 73, 72, 71, 70, 69, 68, 67, 66), (27, 25, 76, 77), (45, 43, 85, 86), (63, 61, 94, 95), (19, 17, 72, 73), (37, 35, 81, 82), (55, 53, 90, 91), (11, 9, 68, 69), (29, 27, 77, 78), (47, 45, 86, 87), (3, 1, 65, 64), (1, 63, 95, 65), (21, 19, 73, 74), (39, 37, 82, 83), (57, 55, 91, 92), (13, 11, 69, 70), (31, 29, 78, 79), (49, 47, 87, 88), (5, 3, 64, 66), (23, 21, 74, 75), (41, 39, 83, 84), (59, 57, 92, 93), (15, 13, 70, 71), (33, 31, 79, 80), (51, 49, 88, 89), (7, 5, 66, 67), (25, 23, 75, 76), (43, 41, 84, 85), (61, 59, 93, 94), (17, 15, 71, 72), (35, 33, 80, 81), (53, 51, 89, 90)])
_uv = me_cylinder_004.uv_layers.new(name='UVMap')
_uv.uv.foreach_set('vector', [1.0, 0.5, 1.0, 1.0, 0.9688, 1.0, 0.9688, 0.5, 0.9688, 0.5, 0.9688, 1.0, 0.9375, 1.0, 0.9375, 0.5, 0.9375, 0.5, 0.9375, 1.0, 0.9062, 1.0, 0.9062, 0.5, 0.9062, 0.5, 0.9062, 1.0, 0.875, 1.0, 0.875, 0.5, 0.875, 0.5, 0.875, 1.0, 0.8438, 1.0, 0.8438, 0.5, 0.8438, 0.5, 0.8438, 1.0, 0.8125, 1.0, 0.8125, 0.5, 0.8125, 0.5, 0.8125, 1.0, 0.7812, 1.0, 0.7812, 0.5, 0.7812, 0.5, 0.7812, 1.0, 0.75, 1.0, 0.75, 0.5, 0.75, 0.5, 0.75, 1.0, 0.7188, 1.0, 0.7188, 0.5, 0.7188, 0.5, 0.7188, 1.0, 0.6875, 1.0, 0.6875, 0.5, 0.6875, 0.5, 0.6875, 1.0, 0.6562, 1.0, 0.6562, 0.5, 0.6562, 0.5, 0.6562, 1.0, 0.625, 1.0, 0.625, 0.5, 0.625, 0.5, 0.625, 1.0, 0.5938, 1.0, 0.5938, 0.5, 0.5938, 0.5, 0.5938, 1.0, 0.5625, 1.0, 0.5625, 0.5, 0.5625, 0.5, 0.5625, 1.0, 0.5312, 1.0, 0.5312, 0.5, 0.5312, 0.5, 0.5312, 1.0, 0.5, 1.0, 0.5, 0.5, 0.5, 0.5, 0.5, 1.0, 0.4688, 1.0, 0.4688, 0.5, 0.4688, 0.5, 0.4688, 1.0, 0.4375, 1.0, 0.4375, 0.5, 0.4375, 0.5, 0.4375, 1.0, 0.4062, 1.0, 0.4062, 0.5, 0.4062, 0.5, 0.4062, 1.0, 0.375, 1.0, 0.375, 0.5, 0.375, 0.5, 0.375, 1.0, 0.3438, 1.0, 0.3438, 0.5, 0.3438, 0.5, 0.3438, 1.0, 0.3125, 1.0, 0.3125, 0.5, 0.3125, 0.5, 0.3125, 1.0, 0.2812, 1.0, 0.2812, 0.5, 0.2812, 0.5, 0.2812, 1.0, 0.25, 1.0, 0.25, 0.5, 0.25, 0.5, 0.25, 1.0, 0.2188, 1.0, 0.2188, 0.5, 0.2188, 0.5, 0.2188, 1.0, 0.1875, 1.0, 0.1875, 0.5, 0.1875, 0.5, 0.1875, 1.0, 0.1562, 1.0, 0.1562, 0.5, 0.1562, 0.5, 0.1562, 1.0, 0.125, 1.0, 0.125, 0.5, 0.125, 0.5, 0.125, 1.0, 0.09375, 1.0, 0.09375, 0.5, 0.09375, 0.5, 0.09375, 1.0, 0.0625, 1.0, 0.0625, 0.5, 0.875, 1.0, 0.9062, 1.0, 0.9062, 1.0, 0.875, 1.0, 0.0625, 0.5, 0.0625, 1.0, 0.03125, 1.0, 0.03125, 0.5, 0.03125, 0.5, 0.03125, 1.0, 0.0, 1.0, 0.0, 0.5, 0.75, 0.49, 0.7968, 0.4854, 0.8418, 0.4717, 0.8833, 0.4496, 0.9197, 0.4197, 0.9496, 0.3833, 0.9717, 0.3418, 0.9854, 0.2968, 0.99, 0.25, 0.9854, 0.2032, 0.9717, 0.1582, 0.9496, 0.1167, 0.9197, 0.08029, 0.8833, 0.05045, 0.8418, 0.02827, 0.7968, 0.01461, 0.75, 0.01, 0.7032, 0.01461, 0.6582, 0.02827, 0.6167, 0.05045, 0.5803, 0.08029, 0.5504, 0.1167, 0.5283, 0.1582, 0.5146, 0.2032, 0.51, 0.25, 0.5146, 0.2968, 0.5283, 0.3418, 0.5504, 0.3833, 0.5803, 0.4197, 0.6167, 0.4496, 0.6582, 0.4717, 0.7032, 0.4854, 0.2968, 0.4854, 0.25, 0.49, 0.2032, 0.4854, 0.1582, 0.4717, 0.1167, 0.4496, 0.08029, 0.4197, 0.05045, 0.3833, 0.02827, 0.3418, 0.01461, 0.2968, 0.01, 0.25, 0.01461, 0.2032, 0.02827, 0.1582, 0.05045, 0.1167, 0.08029, 0.08029, 0.1167, 0.05045, 0.1582, 0.02827, 0.2032, 0.01461, 0.25, 0.01, 0.2968, 0.01461, 0.3418, 0.02827, 0.3833, 0.05045, 0.4197, 0.08029, 0.4496, 0.1167, 0.4717, 0.1582, 0.4854, 0.2032, 0.49, 0.25, 0.4854, 0.2968, 0.4717, 0.3418, 0.4496, 0.3833, 0.4197, 0.4197, 0.3833, 0.4496, 0.3418, 0.4717, 0.5938, 1.0, 0.625, 1.0, 0.625, 1.0, 0.5938, 1.0, 0.3125, 1.0, 0.3438, 1.0, 0.3438, 1.0, 0.3125, 1.0, 0.03125, 1.0, 0.0625, 1.0, 0.0625, 1.0, 0.03125, 1.0, 0.7188, 1.0, 0.75, 1.0, 0.75, 1.0, 0.7188, 1.0, 0.4375, 1.0, 0.4688, 1.0, 0.4688, 1.0, 0.4375, 1.0, 0.1562, 1.0, 0.1875, 1.0, 0.1875, 1.0, 0.1562, 1.0, 0.8438, 1.0, 0.875, 1.0, 0.875, 1.0, 0.8438, 1.0, 0.5625, 1.0, 0.5938, 1.0, 0.5938, 1.0, 0.5625, 1.0, 0.2812, 1.0, 0.3125, 1.0, 0.3125, 1.0, 0.2812, 1.0, 0.9688, 1.0, 1.0, 1.0, 1.0, 1.0, 0.9688, 1.0, 0.0, 1.0, 0.03125, 1.0, 0.03125, 1.0, 0.0, 1.0, 0.6875, 1.0, 0.7188, 1.0, 0.7188, 1.0, 0.6875, 1.0, 0.4062, 1.0, 0.4375, 1.0, 0.4375, 1.0, 0.4062, 1.0, 0.125, 1.0, 0.1562, 1.0, 0.1562, 1.0, 0.125, 1.0, 0.8125, 1.0, 0.8438, 1.0, 0.8438, 1.0, 0.8125, 1.0, 0.5312, 1.0, 0.5625, 1.0, 0.5625, 1.0, 0.5312, 1.0, 0.25, 1.0, 0.2812, 1.0, 0.2812, 1.0, 0.25, 1.0, 0.9375, 1.0, 0.9688, 1.0, 0.9688, 1.0, 0.9375, 1.0, 0.6562, 1.0, 0.6875, 1.0, 0.6875, 1.0, 0.6562, 1.0, 0.375, 1.0, 0.4062, 1.0, 0.4062, 1.0, 0.375, 1.0, 0.09375, 1.0, 0.125, 1.0, 0.125, 1.0, 0.09375, 1.0, 0.7812, 1.0, 0.8125, 1.0, 0.8125, 1.0, 0.7812, 1.0, 0.5, 1.0, 0.5312, 1.0, 0.5312, 1.0, 0.5, 1.0, 0.2188, 1.0, 0.25, 1.0, 0.25, 1.0, 0.2188, 1.0, 0.9062, 1.0, 0.9375, 1.0, 0.9375, 1.0, 0.9062, 1.0, 0.625, 1.0, 0.6562, 1.0, 0.6562, 1.0, 0.625, 1.0, 0.3438, 1.0, 0.375, 1.0, 0.375, 1.0, 0.3438, 1.0, 0.0625, 1.0, 0.09375, 1.0, 0.09375, 1.0, 0.0625, 1.0, 0.75, 1.0, 0.7812, 1.0, 0.7812, 1.0, 0.75, 1.0, 0.4688, 1.0, 0.5, 1.0, 0.5, 1.0, 0.4688, 1.0, 0.1875, 1.0, 0.2188, 1.0, 0.2188, 1.0, 0.1875, 1.0])
me_cylinder_004.use_remesh_fix_poles = True
me_cylinder_004.use_remesh_preserve_attributes = False
me_cylinder_004.update()
me_cylinder_005 = bpy.data.meshes.new('Cylinder.005')
me_cylinder_005.from_pydata([(0.0, 3.456, 2.326), (0.0, 3.456, 4.326), (0.1951, 3.437, 2.326), (0.1951, 3.437, 4.326), (0.3827, 3.38, 2.326), (0.3827, 3.38, 4.326), (0.5556, 3.287, 2.326), (0.5556, 3.287, 4.326), (0.7071, 3.163, 2.326), (0.7071, 3.163, 4.326), (0.8315, 3.011, 2.326), (0.8315, 3.011, 4.326), (0.9239, 2.839, 2.326), (0.9239, 2.839, 4.326), (0.9808, 2.651, 2.326), (0.9808, 2.651, 4.326), (1.0, 2.456, 2.326), (1.0, 2.456, 4.326), (0.9808, 2.261, 2.326), (0.9808, 2.261, 4.326), (0.9239, 2.073, 2.326), (0.9239, 2.073, 4.326), (0.8315, 1.9, 2.326), (0.8315, 1.9, 4.326), (0.7071, 1.749, 2.326), (0.7071, 1.749, 4.326), (0.5556, 1.624, 2.326), (0.5556, 1.624, 4.326), (0.3827, 1.532, 2.326), (0.3827, 1.532, 4.326), (0.1951, 1.475, 2.326), (0.1951, 1.475, 4.326), (-8.742e-08, 1.456, 2.326), (-8.742e-08, 1.456, 4.326), (-0.1951, 1.475, 2.326), (-0.1951, 1.475, 4.326), (-0.3827, 1.532, 2.326), (-0.3827, 1.532, 4.326), (-0.5556, 1.624, 2.326), (-0.5556, 1.624, 4.326), (-0.7071, 1.749, 2.326), (-0.7071, 1.749, 4.326), (-0.8315, 1.9, 2.326), (-0.8315, 1.9, 4.326), (-0.9239, 2.073, 2.326), (-0.9239, 2.073, 4.326), (-0.9808, 2.261, 2.326), (-0.9808, 2.261, 4.326), (-1.0, 2.456, 2.326), (-1.0, 2.456, 4.326), (-0.9808, 2.651, 2.326), (-0.9808, 2.651, 4.326), (-0.9239, 2.839, 2.326), (-0.9239, 2.839, 4.326), (-0.8315, 3.011, 2.326), (-0.8315, 3.011, 4.326), (-0.7071, 3.163, 2.326), (-0.7071, 3.163, 4.326), (-0.5556, 3.287, 2.326), (-0.5556, 3.287, 4.326), (-0.3827, 3.38, 2.326), (-0.3827, 3.38, 4.326), (-0.1951, 3.437, 2.326), (-0.1951, 3.437, 4.326), (0.1951, 3.437, 29.75), (8.291e-07, 3.456, 29.75), (0.3827, 3.38, 29.75), (0.5556, 3.287, 29.75), (0.7071, 3.163, 29.75), (0.8315, 3.011, 29.75), (0.9239, 2.839, 29.75), (0.9808, 2.651, 29.75), (1.0, 2.456, 29.75), (0.9808, 2.261, 29.75), (0.9239, 2.073, 29.75), (0.8315, 1.9, 29.75), (0.7071, 1.749, 29.75), (0.5556, 1.624, 29.75), (0.3827, 1.532, 29.75), (0.1951, 1.475, 29.75), (7.417e-07, 1.456, 29.75), (-0.1951, 1.475, 29.75), (-0.3827, 1.532, 29.75), (-0.5556, 1.624, 29.75), (-0.7071, 1.749, 29.75), (-0.8315, 1.9, 29.75), (-0.9239, 2.073, 29.75), (-0.9808, 2.261, 29.75), (-1.0, 2.456, 29.75), (-0.9808, 2.651, 29.75), (-0.9239, 2.839, 29.75), (-0.8315, 3.011, 29.75), (-0.7071, 3.163, 29.75), (-0.5556, 3.287, 29.75), (-0.3827, 3.38, 29.75), (-0.1951, 3.437, 29.75)], [], [(0, 1, 3, 2), (2, 3, 5, 4), (4, 5, 7, 6), (6, 7, 9, 8), (8, 9, 11, 10), (10, 11, 13, 12), (12, 13, 15, 14), (14, 15, 17, 16), (16, 17, 19, 18), (18, 19, 21, 20), (20, 21, 23, 22), (22, 23, 25, 24), (24, 25, 27, 26), (26, 27, 29, 28), (28, 29, 31, 30), (30, 31, 33, 32), (32, 33, 35, 34), (34, 35, 37, 36), (36, 37, 39, 38), (38, 39, 41, 40), (40, 41, 43, 42), (42, 43, 45, 44), (44, 45, 47, 46), (46, 47, 49, 48), (48, 49, 51, 50), (50, 51, 53, 52), (52, 53, 55, 54), (54, 55, 57, 56), (56, 57, 59, 58), (58, 59, 61, 60), (37, 35, 81, 82), (60, 61, 63, 62), (62, 63, 1, 0), (0, 2, 4, 6, 8, 10, 12, 14, 16, 18, 20, 22, 24, 26, 28, 30, 32, 34, 36, 38, 40, 42, 44, 46, 48, 50, 52, 54, 56, 58, 60, 62), (64, 65, 95, 94, 93, 92, 91, 90, 89, 88, 87, 86, 85, 84, 83, 82, 81, 80, 79, 78, 77, 76, 75, 74, 73, 72, 71, 70, 69, 68, 67, 66), (55, 53, 90, 91), (11, 9, 68, 69), (29, 27, 77, 78), (47, 45, 86, 87), (3, 1, 65, 64), (1, 63, 95, 65), (21, 19, 73, 74), (39, 37, 82, 83), (57, 55, 91, 92), (13, 11, 69, 70), (31, 29, 78, 79), (49, 47, 87, 88), (5, 3, 64, 66), (23, 21, 74, 75), (41, 39, 83, 84), (59, 57, 92, 93), (15, 13, 70, 71), (33, 31, 79, 80), (51, 49, 88, 89), (7, 5, 66, 67), (25, 23, 75, 76), (43, 41, 84, 85), (61, 59, 93, 94), (17, 15, 71, 72), (35, 33, 80, 81), (53, 51, 89, 90), (9, 7, 67, 68), (27, 25, 76, 77), (45, 43, 85, 86), (63, 61, 94, 95), (19, 17, 72, 73)])
_uv = me_cylinder_005.uv_layers.new(name='UVMap')
_uv.uv.foreach_set('vector', [1.0, 0.5, 1.0, 1.0, 0.9688, 1.0, 0.9688, 0.5, 0.9688, 0.5, 0.9688, 1.0, 0.9375, 1.0, 0.9375, 0.5, 0.9375, 0.5, 0.9375, 1.0, 0.9062, 1.0, 0.9062, 0.5, 0.9062, 0.5, 0.9062, 1.0, 0.875, 1.0, 0.875, 0.5, 0.875, 0.5, 0.875, 1.0, 0.8438, 1.0, 0.8438, 0.5, 0.8438, 0.5, 0.8438, 1.0, 0.8125, 1.0, 0.8125, 0.5, 0.8125, 0.5, 0.8125, 1.0, 0.7812, 1.0, 0.7812, 0.5, 0.7812, 0.5, 0.7812, 1.0, 0.75, 1.0, 0.75, 0.5, 0.75, 0.5, 0.75, 1.0, 0.7188, 1.0, 0.7188, 0.5, 0.7188, 0.5, 0.7188, 1.0, 0.6875, 1.0, 0.6875, 0.5, 0.6875, 0.5, 0.6875, 1.0, 0.6562, 1.0, 0.6562, 0.5, 0.6562, 0.5, 0.6562, 1.0, 0.625, 1.0, 0.625, 0.5, 0.625, 0.5, 0.625, 1.0, 0.5938, 1.0, 0.5938, 0.5, 0.5938, 0.5, 0.5938, 1.0, 0.5625, 1.0, 0.5625, 0.5, 0.5625, 0.5, 0.5625, 1.0, 0.5312, 1.0, 0.5312, 0.5, 0.5312, 0.5, 0.5312, 1.0, 0.5, 1.0, 0.5, 0.5, 0.5, 0.5, 0.5, 1.0, 0.4688, 1.0, 0.4688, 0.5, 0.4688, 0.5, 0.4688, 1.0, 0.4375, 1.0, 0.4375, 0.5, 0.4375, 0.5, 0.4375, 1.0, 0.4062, 1.0, 0.4062, 0.5, 0.4062, 0.5, 0.4062, 1.0, 0.375, 1.0, 0.375, 0.5, 0.375, 0.5, 0.375, 1.0, 0.3438, 1.0, 0.3438, 0.5, 0.3438, 0.5, 0.3438, 1.0, 0.3125, 1.0, 0.3125, 0.5, 0.3125, 0.5, 0.3125, 1.0, 0.2812, 1.0, 0.2812, 0.5, 0.2812, 0.5, 0.2812, 1.0, 0.25, 1.0, 0.25, 0.5, 0.25, 0.5, 0.25, 1.0, 0.2188, 1.0, 0.2188, 0.5, 0.2188, 0.5, 0.2188, 1.0, 0.1875, 1.0, 0.1875, 0.5, 0.1875, 0.5, 0.1875, 1.0, 0.1562, 1.0, 0.1562, 0.5, 0.1562, 0.5, 0.1562, 1.0, 0.125, 1.0, 0.125, 0.5, 0.125, 0.5, 0.125, 1.0, 0.09375, 1.0, 0.09375, 0.5, 0.09375, 0.5, 0.09375, 1.0, 0.0625, 1.0, 0.0625, 0.5, 0.4375, 1.0, 0.4688, 1.0, 0.4688, 1.0, 0.4375, 1.0, 0.0625, 0.5, 0.0625, 1.0, 0.03125, 1.0, 0.03125, 0.5, 0.03125, 0.5, 0.03125, 1.0, 0.0, 1.0, 0.0, 0.5, 0.75, 0.49, 0.7968, 0.4854, 0.8418, 0.4717, 0.8833, 0.4496, 0.9197, 0.4197, 0.9496, 0.3833, 0.9717, 0.3418, 0.9854, 0.2968, 0.99, 0.25, 0.9854, 0.2032, 0.9717, 0.1582, 0.9496, 0.1167, 0.9197, 0.08029, 0.8833, 0.05045, 0.8418, 0.02827, 0.7968, 0.01461, 0.75, 0.01, 0.7032, 0.01461, 0.6582, 0.02827, 0.6167, 0.05045, 0.5803, 0.08029, 0.5504, 0.1167, 0.5283, 0.1582, 0.5146, 0.2032, 0.51, 0.25, 0.5146, 0.2968, 0.5283, 0.3418, 0.5504, 0.3833, 0.5803, 0.4197, 0.6167, 0.4496, 0.6582, 0.4717, 0.7032, 0.4854, 0.2968, 0.4854, 0.25, 0.49, 0.2032, 0.4854, 0.1582, 0.4717, 0.1167, 0.4496, 0.08029, 0.4197, 0.05045, 0.3833, 0.02827, 0.3418, 0.01461, 0.2968, 0.01, 0.25, 0.01461, 0.2032, 0.02827, 0.1582, 0.05045, 0.1167, 0.08029, 0.08029, 0.1167, 0.05045, 0.1582, 0.02827, 0.2032, 0.01461, 0.25, 0.01, 0.2968, 0.01461, 0.3418, 0.02827, 0.3833, 0.05045, 0.4197, 0.08029, 0.4496, 0.1167, 0.4717, 0.1582, 0.4854, 0.2032, 0.49, 0.25, 0.4854, 0.2968, 0.4717, 0.3418, 0.4496, 0.3833, 0.4197, 0.4197, 0.3833, 0.4496, 0.3418, 0.4717, 0.1562, 1.0, 0.1875, 1.0, 0.1875, 1.0, 0.1562, 1.0, 0.8438, 1.0, 0.875, 1.0, 0.875, 1.0, 0.8438, 1.0, 0.5625, 1.0, 0.5938, 1.0, 0.5938, 1.0, 0.5625, 1.0, 0.2812, 1.0, 0.3125, 1.0, 0.3125, 1.0, 0.2812, 1.0, 0.9688, 1.0, 1.0, 1.0, 1.0, 1.0, 0.9688, 1.0, 0.0, 1.0, 0.03125, 1.0, 0.03125, 1.0, 0.0, 1.0, 0.6875, 1.0, 0.7188, 1.0, 0.7188, 1.0, 0.6875, 1.0, 0.4062, 1.0, 0.4375, 1.0, 0.4375, 1.0, 0.4062, 1.0, 0.125, 1.0, 0.1562, 1.0, 0.1562, 1.0, 0.125, 1.0, 0.8125, 1.0, 0.8438, 1.0, 0.8438, 1.0, 0.8125, 1.0, 0.5312, 1.0, 0.5625, 1.0, 0.5625, 1.0, 0.5312, 1.0, 0.25, 1.0, 0.2812, 1.0, 0.2812, 1.0, 0.25, 1.0, 0.9375, 1.0, 0.9688, 1.0, 0.9688, 1.0, 0.9375, 1.0, 0.6562, 1.0, 0.6875, 1.0, 0.6875, 1.0, 0.6562, 1.0, 0.375, 1.0, 0.4062, 1.0, 0.4062, 1.0, 0.375, 1.0, 0.09375, 1.0, 0.125, 1.0, 0.125, 1.0, 0.09375, 1.0, 0.7812, 1.0, 0.8125, 1.0, 0.8125, 1.0, 0.7812, 1.0, 0.5, 1.0, 0.5312, 1.0, 0.5312, 1.0, 0.5, 1.0, 0.2188, 1.0, 0.25, 1.0, 0.25, 1.0, 0.2188, 1.0, 0.9062, 1.0, 0.9375, 1.0, 0.9375, 1.0, 0.9062, 1.0, 0.625, 1.0, 0.6562, 1.0, 0.6562, 1.0, 0.625, 1.0, 0.3438, 1.0, 0.375, 1.0, 0.375, 1.0, 0.3438, 1.0, 0.0625, 1.0, 0.09375, 1.0, 0.09375, 1.0, 0.0625, 1.0, 0.75, 1.0, 0.7812, 1.0, 0.7812, 1.0, 0.75, 1.0, 0.4688, 1.0, 0.5, 1.0, 0.5, 1.0, 0.4688, 1.0, 0.1875, 1.0, 0.2188, 1.0, 0.2188, 1.0, 0.1875, 1.0, 0.875, 1.0, 0.9062, 1.0, 0.9062, 1.0, 0.875, 1.0, 0.5938, 1.0, 0.625, 1.0, 0.625, 1.0, 0.5938, 1.0, 0.3125, 1.0, 0.3438, 1.0, 0.3438, 1.0, 0.3125, 1.0, 0.03125, 1.0, 0.0625, 1.0, 0.0625, 1.0, 0.03125, 1.0, 0.7188, 1.0, 0.75, 1.0, 0.75, 1.0, 0.7188, 1.0])
me_cylinder_005.use_remesh_fix_poles = True
me_cylinder_005.use_remesh_preserve_attributes = False
me_cylinder_005.update()
me_cylinder_006 = bpy.data.meshes.new('Cylinder.006')
me_cylinder_006.from_pydata([(0.0, 1.0, -1.0), (0.0, 1.0, 1.0), (0.1951, 0.9808, -1.0), (0.1951, 0.9808, 1.0), (0.3827, 0.9239, -1.0), (0.3827, 0.9239, 1.0), (0.5556, 0.8315, -1.0), (0.5556, 0.8315, 1.0), (0.7071, 0.7071, -1.0), (0.7071, 0.7071, 1.0), (0.8315, 0.5556, -1.0), (0.8315, 0.5556, 1.0), (0.9239, 0.3827, -1.0), (0.9239, 0.3827, 1.0), (0.9808, 0.1951, -1.0), (0.9808, 0.1951, 1.0), (1.0, -4.371e-08, -1.0), (1.0, -4.371e-08, 1.0), (0.9808, -0.1951, -1.0), (0.9808, -0.1951, 1.0), (0.9239, -0.3827, -1.0), (0.9239, -0.3827, 1.0), (0.8315, -0.5556, -1.0), (0.8315, -0.5556, 1.0), (0.7071, -0.7071, -1.0), (0.7071, -0.7071, 1.0), (0.5556, -0.8315, -1.0), (0.5556, -0.8315, 1.0), (0.3827, -0.9239, -1.0), (0.3827, -0.9239, 1.0), (0.1951, -0.9808, -1.0), (0.1951, -0.9808, 1.0), (-8.742e-08, -1.0, -1.0), (-8.742e-08, -1.0, 1.0), (-0.1951, -0.9808, -1.0), (-0.1951, -0.9808, 1.0), (-0.3827, -0.9239, -1.0), (-0.3827, -0.9239, 1.0), (-0.5556, -0.8315, -1.0), (-0.5556, -0.8315, 1.0), (-0.7071, -0.7071, -1.0), (-0.7071, -0.7071, 1.0), (-0.8315, -0.5556, -1.0), (-0.8315, -0.5556, 1.0), (-0.9239, -0.3827, -1.0), (-0.9239, -0.3827, 1.0), (-0.9808, -0.1951, -1.0), (-0.9808, -0.1951, 1.0), (-1.0, 1.192e-08, -1.0), (-1.0, 1.192e-08, 1.0), (-0.9808, 0.1951, -1.0), (-0.9808, 0.1951, 1.0), (-0.9239, 0.3827, -1.0), (-0.9239, 0.3827, 1.0), (-0.8315, 0.5556, -1.0), (-0.8315, 0.5556, 1.0), (-0.7071, 0.7071, -1.0), (-0.7071, 0.7071, 1.0), (-0.5556, 0.8315, -1.0), (-0.5556, 0.8315, 1.0), (-0.3827, 0.9239, -1.0), (-0.3827, 0.9239, 1.0), (-0.1951, 0.9808, -1.0), (-0.1951, 0.9808, 1.0)], [], [(0, 1, 3, 2), (2, 3, 5, 4), (4, 5, 7, 6), (6, 7, 9, 8), (8, 9, 11, 10), (10, 11, 13, 12), (12, 13, 15, 14), (14, 15, 17, 16), (16, 17, 19, 18), (18, 19, 21, 20), (20, 21, 23, 22), (22, 23, 25, 24), (24, 25, 27, 26), (26, 27, 29, 28), (28, 29, 31, 30), (30, 31, 33, 32), (32, 33, 35, 34), (34, 35, 37, 36), (36, 37, 39, 38), (38, 39, 41, 40), (40, 41, 43, 42), (42, 43, 45, 44), (44, 45, 47, 46), (46, 47, 49, 48), (48, 49, 51, 50), (50, 51, 53, 52), (52, 53, 55, 54), (54, 55, 57, 56), (56, 57, 59, 58), (58, 59, 61, 60), (3, 1, 63, 61, 59, 57, 55, 53, 51, 49, 47, 45, 43, 41, 39, 37, 35, 33, 31, 29, 27, 25, 23, 21, 19, 17, 15, 13, 11, 9, 7, 5), (60, 61, 63, 62), (62, 63, 1, 0), (0, 2, 4, 6, 8, 10, 12, 14, 16, 18, 20, 22, 24, 26, 28, 30, 32, 34, 36, 38, 40, 42, 44, 46, 48, 50, 52, 54, 56, 58, 60, 62)])
_uv = me_cylinder_006.uv_layers.new(name='UVMap')
_uv.uv.foreach_set('vector', [1.0, 0.5, 1.0, 1.0, 0.9688, 1.0, 0.9688, 0.5, 0.9688, 0.5, 0.9688, 1.0, 0.9375, 1.0, 0.9375, 0.5, 0.9375, 0.5, 0.9375, 1.0, 0.9062, 1.0, 0.9062, 0.5, 0.9062, 0.5, 0.9062, 1.0, 0.875, 1.0, 0.875, 0.5, 0.875, 0.5, 0.875, 1.0, 0.8438, 1.0, 0.8438, 0.5, 0.8438, 0.5, 0.8438, 1.0, 0.8125, 1.0, 0.8125, 0.5, 0.8125, 0.5, 0.8125, 1.0, 0.7812, 1.0, 0.7812, 0.5, 0.7812, 0.5, 0.7812, 1.0, 0.75, 1.0, 0.75, 0.5, 0.75, 0.5, 0.75, 1.0, 0.7188, 1.0, 0.7188, 0.5, 0.7188, 0.5, 0.7188, 1.0, 0.6875, 1.0, 0.6875, 0.5, 0.6875, 0.5, 0.6875, 1.0, 0.6562, 1.0, 0.6562, 0.5, 0.6562, 0.5, 0.6562, 1.0, 0.625, 1.0, 0.625, 0.5, 0.625, 0.5, 0.625, 1.0, 0.5938, 1.0, 0.5938, 0.5, 0.5938, 0.5, 0.5938, 1.0, 0.5625, 1.0, 0.5625, 0.5, 0.5625, 0.5, 0.5625, 1.0, 0.5312, 1.0, 0.5312, 0.5, 0.5312, 0.5, 0.5312, 1.0, 0.5, 1.0, 0.5, 0.5, 0.5, 0.5, 0.5, 1.0, 0.4688, 1.0, 0.4688, 0.5, 0.4688, 0.5, 0.4688, 1.0, 0.4375, 1.0, 0.4375, 0.5, 0.4375, 0.5, 0.4375, 1.0, 0.4062, 1.0, 0.4062, 0.5, 0.4062, 0.5, 0.4062, 1.0, 0.375, 1.0, 0.375, 0.5, 0.375, 0.5, 0.375, 1.0, 0.3438, 1.0, 0.3438, 0.5, 0.3438, 0.5, 0.3438, 1.0, 0.3125, 1.0, 0.3125, 0.5, 0.3125, 0.5, 0.3125, 1.0, 0.2812, 1.0, 0.2812, 0.5, 0.2812, 0.5, 0.2812, 1.0, 0.25, 1.0, 0.25, 0.5, 0.25, 0.5, 0.25, 1.0, 0.2188, 1.0, 0.2188, 0.5, 0.2188, 0.5, 0.2188, 1.0, 0.1875, 1.0, 0.1875, 0.5, 0.1875, 0.5, 0.1875, 1.0, 0.1562, 1.0, 0.1562, 0.5, 0.1562, 0.5, 0.1562, 1.0, 0.125, 1.0, 0.125, 0.5, 0.125, 0.5, 0.125, 1.0, 0.09375, 1.0, 0.09375, 0.5, 0.09375, 0.5, 0.09375, 1.0, 0.0625, 1.0, 0.0625, 0.5, 0.2968, 0.4854, 0.25, 0.49, 0.2032, 0.4854, 0.1582, 0.4717, 0.1167, 0.4496, 0.08029, 0.4197, 0.05045, 0.3833, 0.02827, 0.3418, 0.01461, 0.2968, 0.01, 0.25, 0.01461, 0.2032, 0.02827, 0.1582, 0.05045, 0.1167, 0.08029, 0.08029, 0.1167, 0.05045, 0.1582, 0.02827, 0.2032, 0.01461, 0.25, 0.01, 0.2968, 0.01461, 0.3418, 0.02827, 0.3833, 0.05045, 0.4197, 0.08029, 0.4496, 0.1167, 0.4717, 0.1582, 0.4854, 0.2032, 0.49, 0.25, 0.4854, 0.2968, 0.4717, 0.3418, 0.4496, 0.3833, 0.4197, 0.4197, 0.3833, 0.4496, 0.3418, 0.4717, 0.0625, 0.5, 0.0625, 1.0, 0.03125, 1.0, 0.03125, 0.5, 0.03125, 0.5, 0.03125, 1.0, 0.0, 1.0, 0.0, 0.5, 0.75, 0.49, 0.7968, 0.4854, 0.8418, 0.4717, 0.8833, 0.4496, 0.9197, 0.4197, 0.9496, 0.3833, 0.9717, 0.3418, 0.9854, 0.2968, 0.99, 0.25, 0.9854, 0.2032, 0.9717, 0.1582, 0.9496, 0.1167, 0.9197, 0.08029, 0.8833, 0.05045, 0.8418, 0.02827, 0.7968, 0.01461, 0.75, 0.01, 0.7032, 0.01461, 0.6582, 0.02827, 0.6167, 0.05045, 0.5803, 0.08029, 0.5504, 0.1167, 0.5283, 0.1582, 0.5146, 0.2032, 0.51, 0.25, 0.5146, 0.2968, 0.5283, 0.3418, 0.5504, 0.3833, 0.5803, 0.4197, 0.6167, 0.4496, 0.6582, 0.4717, 0.7032, 0.4854])
me_cylinder_006.use_remesh_fix_poles = True
me_cylinder_006.use_remesh_preserve_attributes = False
me_cylinder_006.update()
me_cylinder_007 = bpy.data.meshes.new('Cylinder.007')
me_cylinder_007.from_pydata([(0.0, 1.0, 0.8729), (0.0, 1.0, 1.0), (0.1951, 0.9808, 0.8729), (0.1951, 0.9808, 1.0), (0.3827, 0.9239, 0.8729), (0.3827, 0.9239, 1.0), (0.5556, 0.8315, 0.8729), (0.5556, 0.8315, 1.0), (0.7071, 0.7071, 0.8729), (0.7071, 0.7071, 1.0), (0.8315, 0.5556, 0.8729), (0.8315, 0.5556, 1.0), (0.9239, 0.3827, 0.8729), (0.9239, 0.3827, 1.0), (0.9808, 0.1951, 0.8729), (0.9808, 0.1951, 1.0), (1.0, 3.816e-08, 0.8729), (1.0, -4.371e-08, 1.0), (0.9808, -0.1951, 0.8729), (0.9808, -0.1951, 1.0), (0.9239, -0.3827, 0.8729), (0.9239, -0.3827, 1.0), (0.8315, -0.5556, 0.8729), (0.8315, -0.5556, 1.0), (0.7071, -0.7071, 0.8729), (0.7071, -0.7071, 1.0), (0.5556, -0.8315, 0.8729), (0.5556, -0.8315, 1.0), (0.3827, -0.9239, 0.8729), (0.3827, -0.9239, 1.0), (0.1951, -0.9808, 0.8729), (0.1951, -0.9808, 1.0), (-8.742e-08, -1.0, 0.8729), (-8.742e-08, -1.0, 1.0), (-0.1951, -0.9808, 0.8729), (-0.1951, -0.9808, 1.0), (-0.3827, -0.9239, 0.8729), (-0.3827, -0.9239, 1.0), (-0.5556, -0.8315, 0.8729), (-0.5556, -0.8315, 1.0), (-0.7071, -0.7071, 0.8729), (-0.7071, -0.7071, 1.0), (-0.8315, -0.5556, 0.8729), (-0.8315, -0.5556, 1.0), (-0.9239, -0.3827, 0.8729), (-0.9239, -0.3827, 1.0), (-0.9808, -0.1951, 0.8729), (-0.9808, -0.1951, 1.0), (-1.0, 9.379e-08, 0.8729), (-1.0, 1.192e-08, 1.0), (-0.9808, 0.1951, 0.8729), (-0.9808, 0.1951, 1.0), (-0.9239, 0.3827, 0.8729), (-0.9239, 0.3827, 1.0), (-0.8315, 0.5556, 0.8729), (-0.8315, 0.5556, 1.0), (-0.7071, 0.7071, 0.8729), (-0.7071, 0.7071, 1.0), (-0.5556, 0.8315, 0.8729), (-0.5556, 0.8315, 1.0), (-0.3827, 0.9239, 0.8729), (-0.3827, 0.9239, 1.0), (-0.1951, 0.9808, 0.8729), (-0.1951, 0.9808, 1.0)], [], [(0, 1, 3, 2), (2, 3, 5, 4), (4, 5, 7, 6), (6, 7, 9, 8), (8, 9, 11, 10), (10, 11, 13, 12), (12, 13, 15, 14), (14, 15, 17, 16), (16, 17, 19, 18), (18, 19, 21, 20), (20, 21, 23, 22), (22, 23, 25, 24), (24, 25, 27, 26), (26, 27, 29, 28), (28, 29, 31, 30), (30, 31, 33, 32), (32, 33, 35, 34), (34, 35, 37, 36), (36, 37, 39, 38), (38, 39, 41, 40), (40, 41, 43, 42), (42, 43, 45, 44), (44, 45, 47, 46), (46, 47, 49, 48), (48, 49, 51, 50), (50, 51, 53, 52), (52, 53, 55, 54), (54, 55, 57, 56), (56, 57, 59, 58), (58, 59, 61, 60), (3, 1, 63, 61, 59, 57, 55, 53, 51, 49, 47, 45, 43, 41, 39, 37, 35, 33, 31, 29, 27, 25, 23, 21, 19, 17, 15, 13, 11, 9, 7, 5), (60, 61, 63, 62), (62, 63, 1, 0), (0, 2, 4, 6, 8, 10, 12, 14, 16, 18, 20, 22, 24, 26, 28, 30, 32, 34, 36, 38, 40, 42, 44, 46, 48, 50, 52, 54, 56, 58, 60, 62)])
_uv = me_cylinder_007.uv_layers.new(name='UVMap')
_uv.uv.foreach_set('vector', [1.0, 0.5, 1.0, 1.0, 0.9688, 1.0, 0.9688, 0.5, 0.9688, 0.5, 0.9688, 1.0, 0.9375, 1.0, 0.9375, 0.5, 0.9375, 0.5, 0.9375, 1.0, 0.9062, 1.0, 0.9062, 0.5, 0.9062, 0.5, 0.9062, 1.0, 0.875, 1.0, 0.875, 0.5, 0.875, 0.5, 0.875, 1.0, 0.8438, 1.0, 0.8438, 0.5, 0.8438, 0.5, 0.8438, 1.0, 0.8125, 1.0, 0.8125, 0.5, 0.8125, 0.5, 0.8125, 1.0, 0.7812, 1.0, 0.7812, 0.5, 0.7812, 0.5, 0.7812, 1.0, 0.75, 1.0, 0.75, 0.5, 0.75, 0.5, 0.75, 1.0, 0.7188, 1.0, 0.7188, 0.5, 0.7188, 0.5, 0.7188, 1.0, 0.6875, 1.0, 0.6875, 0.5, 0.6875, 0.5, 0.6875, 1.0, 0.6562, 1.0, 0.6562, 0.5, 0.6562, 0.5, 0.6562, 1.0, 0.625, 1.0, 0.625, 0.5, 0.625, 0.5, 0.625, 1.0, 0.5938, 1.0, 0.5938, 0.5, 0.5938, 0.5, 0.5938, 1.0, 0.5625, 1.0, 0.5625, 0.5, 0.5625, 0.5, 0.5625, 1.0, 0.5312, 1.0, 0.5312, 0.5, 0.5312, 0.5, 0.5312, 1.0, 0.5, 1.0, 0.5, 0.5, 0.5, 0.5, 0.5, 1.0, 0.4688, 1.0, 0.4688, 0.5, 0.4688, 0.5, 0.4688, 1.0, 0.4375, 1.0, 0.4375, 0.5, 0.4375, 0.5, 0.4375, 1.0, 0.4062, 1.0, 0.4062, 0.5, 0.4062, 0.5, 0.4062, 1.0, 0.375, 1.0, 0.375, 0.5, 0.375, 0.5, 0.375, 1.0, 0.3438, 1.0, 0.3438, 0.5, 0.3438, 0.5, 0.3438, 1.0, 0.3125, 1.0, 0.3125, 0.5, 0.3125, 0.5, 0.3125, 1.0, 0.2812, 1.0, 0.2812, 0.5, 0.2812, 0.5, 0.2812, 1.0, 0.25, 1.0, 0.25, 0.5, 0.25, 0.5, 0.25, 1.0, 0.2188, 1.0, 0.2188, 0.5, 0.2188, 0.5, 0.2188, 1.0, 0.1875, 1.0, 0.1875, 0.5, 0.1875, 0.5, 0.1875, 1.0, 0.1562, 1.0, 0.1562, 0.5, 0.1562, 0.5, 0.1562, 1.0, 0.125, 1.0, 0.125, 0.5, 0.125, 0.5, 0.125, 1.0, 0.09375, 1.0, 0.09375, 0.5, 0.09375, 0.5, 0.09375, 1.0, 0.0625, 1.0, 0.0625, 0.5, 0.2968, 0.4854, 0.25, 0.49, 0.2032, 0.4854, 0.1582, 0.4717, 0.1167, 0.4496, 0.08029, 0.4197, 0.05045, 0.3833, 0.02827, 0.3418, 0.01461, 0.2968, 0.01, 0.25, 0.01461, 0.2032, 0.02827, 0.1582, 0.05045, 0.1167, 0.08029, 0.08029, 0.1167, 0.05045, 0.1582, 0.02827, 0.2032, 0.01461, 0.25, 0.01, 0.2968, 0.01461, 0.3418, 0.02827, 0.3833, 0.05045, 0.4197, 0.08029, 0.4496, 0.1167, 0.4717, 0.1582, 0.4854, 0.2032, 0.49, 0.25, 0.4854, 0.2968, 0.4717, 0.3418, 0.4496, 0.3833, 0.4197, 0.4197, 0.3833, 0.4496, 0.3418, 0.4717, 0.0625, 0.5, 0.0625, 1.0, 0.03125, 1.0, 0.03125, 0.5, 0.03125, 0.5, 0.03125, 1.0, 0.0, 1.0, 0.0, 0.5, 0.75, 0.49, 0.7968, 0.4854, 0.8418, 0.4717, 0.8833, 0.4496, 0.9197, 0.4197, 0.9496, 0.3833, 0.9717, 0.3418, 0.9854, 0.2968, 0.99, 0.25, 0.9854, 0.2032, 0.9717, 0.1582, 0.9496, 0.1167, 0.9197, 0.08029, 0.8833, 0.05045, 0.8418, 0.02827, 0.7968, 0.01461, 0.75, 0.01, 0.7032, 0.01461, 0.6582, 0.02827, 0.6167, 0.05045, 0.5803, 0.08029, 0.5504, 0.1167, 0.5283, 0.1582, 0.5146, 0.2032, 0.51, 0.25, 0.5146, 0.2968, 0.5283, 0.3418, 0.5504, 0.3833, 0.5803, 0.4197, 0.6167, 0.4496, 0.6582, 0.4717, 0.7032, 0.4854])
me_cylinder_007.use_remesh_fix_poles = True
me_cylinder_007.use_remesh_preserve_attributes = False
me_cylinder_007.update()
me_cylinder_008 = bpy.data.meshes.new('Cylinder.008')
me_cylinder_008.from_pydata([(0.0, 1.0, 0.8729), (0.0, 1.0, 1.0), (0.1951, 0.9808, 0.8729), (0.1951, 0.9808, 1.0), (0.3827, 0.9239, 0.8729), (0.3827, 0.9239, 1.0), (0.5556, 0.8315, 0.8729), (0.5556, 0.8315, 1.0), (0.7071, 0.7071, 0.8729), (0.7071, 0.7071, 1.0), (0.8315, 0.5556, 0.8729), (0.8315, 0.5556, 1.0), (0.9239, 0.3827, 0.8729), (0.9239, 0.3827, 1.0), (0.9808, 0.1951, 0.8729), (0.9808, 0.1951, 1.0), (1.0, 3.816e-08, 0.8729), (1.0, -4.371e-08, 1.0), (0.9808, -0.1951, 0.8729), (0.9808, -0.1951, 1.0), (0.9239, -0.3827, 0.8729), (0.9239, -0.3827, 1.0), (0.8315, -0.5556, 0.8729), (0.8315, -0.5556, 1.0), (0.7071, -0.7071, 0.8729), (0.7071, -0.7071, 1.0), (0.5556, -0.8315, 0.8729), (0.5556, -0.8315, 1.0), (0.3827, -0.9239, 0.8729), (0.3827, -0.9239, 1.0), (0.1951, -0.9808, 0.8729), (0.1951, -0.9808, 1.0), (-8.742e-08, -1.0, 0.8729), (-8.742e-08, -1.0, 1.0), (-0.1951, -0.9808, 0.8729), (-0.1951, -0.9808, 1.0), (-0.3827, -0.9239, 0.8729), (-0.3827, -0.9239, 1.0), (-0.5556, -0.8315, 0.8729), (-0.5556, -0.8315, 1.0), (-0.7071, -0.7071, 0.8729), (-0.7071, -0.7071, 1.0), (-0.8315, -0.5556, 0.8729), (-0.8315, -0.5556, 1.0), (-0.9239, -0.3827, 0.8729), (-0.9239, -0.3827, 1.0), (-0.9808, -0.1951, 0.8729), (-0.9808, -0.1951, 1.0), (-1.0, 9.379e-08, 0.8729), (-1.0, 1.192e-08, 1.0), (-0.9808, 0.1951, 0.8729), (-0.9808, 0.1951, 1.0), (-0.9239, 0.3827, 0.8729), (-0.9239, 0.3827, 1.0), (-0.8315, 0.5556, 0.8729), (-0.8315, 0.5556, 1.0), (-0.7071, 0.7071, 0.8729), (-0.7071, 0.7071, 1.0), (-0.5556, 0.8315, 0.8729), (-0.5556, 0.8315, 1.0), (-0.3827, 0.9239, 0.8729), (-0.3827, 0.9239, 1.0), (-0.1951, 0.9808, 0.8729), (-0.1951, 0.9808, 1.0)], [], [(0, 1, 3, 2), (2, 3, 5, 4), (4, 5, 7, 6), (6, 7, 9, 8), (8, 9, 11, 10), (10, 11, 13, 12), (12, 13, 15, 14), (14, 15, 17, 16), (16, 17, 19, 18), (18, 19, 21, 20), (20, 21, 23, 22), (22, 23, 25, 24), (24, 25, 27, 26), (26, 27, 29, 28), (28, 29, 31, 30), (30, 31, 33, 32), (32, 33, 35, 34), (34, 35, 37, 36), (36, 37, 39, 38), (38, 39, 41, 40), (40, 41, 43, 42), (42, 43, 45, 44), (44, 45, 47, 46), (46, 47, 49, 48), (48, 49, 51, 50), (50, 51, 53, 52), (52, 53, 55, 54), (54, 55, 57, 56), (56, 57, 59, 58), (58, 59, 61, 60), (3, 1, 63, 61, 59, 57, 55, 53, 51, 49, 47, 45, 43, 41, 39, 37, 35, 33, 31, 29, 27, 25, 23, 21, 19, 17, 15, 13, 11, 9, 7, 5), (60, 61, 63, 62), (62, 63, 1, 0), (0, 2, 4, 6, 8, 10, 12, 14, 16, 18, 20, 22, 24, 26, 28, 30, 32, 34, 36, 38, 40, 42, 44, 46, 48, 50, 52, 54, 56, 58, 60, 62)])
_uv = me_cylinder_008.uv_layers.new(name='UVMap')
_uv.uv.foreach_set('vector', [1.0, 0.5, 1.0, 1.0, 0.9688, 1.0, 0.9688, 0.5, 0.9688, 0.5, 0.9688, 1.0, 0.9375, 1.0, 0.9375, 0.5, 0.9375, 0.5, 0.9375, 1.0, 0.9062, 1.0, 0.9062, 0.5, 0.9062, 0.5, 0.9062, 1.0, 0.875, 1.0, 0.875, 0.5, 0.875, 0.5, 0.875, 1.0, 0.8438, 1.0, 0.8438, 0.5, 0.8438, 0.5, 0.8438, 1.0, 0.8125, 1.0, 0.8125, 0.5, 0.8125, 0.5, 0.8125, 1.0, 0.7812, 1.0, 0.7812, 0.5, 0.7812, 0.5, 0.7812, 1.0, 0.75, 1.0, 0.75, 0.5, 0.75, 0.5, 0.75, 1.0, 0.7188, 1.0, 0.7188, 0.5, 0.7188, 0.5, 0.7188, 1.0, 0.6875, 1.0, 0.6875, 0.5, 0.6875, 0.5, 0.6875, 1.0, 0.6562, 1.0, 0.6562, 0.5, 0.6562, 0.5, 0.6562, 1.0, 0.625, 1.0, 0.625, 0.5, 0.625, 0.5, 0.625, 1.0, 0.5938, 1.0, 0.5938, 0.5, 0.5938, 0.5, 0.5938, 1.0, 0.5625, 1.0, 0.5625, 0.5, 0.5625, 0.5, 0.5625, 1.0, 0.5312, 1.0, 0.5312, 0.5, 0.5312, 0.5, 0.5312, 1.0, 0.5, 1.0, 0.5, 0.5, 0.5, 0.5, 0.5, 1.0, 0.4688, 1.0, 0.4688, 0.5, 0.4688, 0.5, 0.4688, 1.0, 0.4375, 1.0, 0.4375, 0.5, 0.4375, 0.5, 0.4375, 1.0, 0.4062, 1.0, 0.4062, 0.5, 0.4062, 0.5, 0.4062, 1.0, 0.375, 1.0, 0.375, 0.5, 0.375, 0.5, 0.375, 1.0, 0.3438, 1.0, 0.3438, 0.5, 0.3438, 0.5, 0.3438, 1.0, 0.3125, 1.0, 0.3125, 0.5, 0.3125, 0.5, 0.3125, 1.0, 0.2812, 1.0, 0.2812, 0.5, 0.2812, 0.5, 0.2812, 1.0, 0.25, 1.0, 0.25, 0.5, 0.25, 0.5, 0.25, 1.0, 0.2188, 1.0, 0.2188, 0.5, 0.2188, 0.5, 0.2188, 1.0, 0.1875, 1.0, 0.1875, 0.5, 0.1875, 0.5, 0.1875, 1.0, 0.1562, 1.0, 0.1562, 0.5, 0.1562, 0.5, 0.1562, 1.0, 0.125, 1.0, 0.125, 0.5, 0.125, 0.5, 0.125, 1.0, 0.09375, 1.0, 0.09375, 0.5, 0.09375, 0.5, 0.09375, 1.0, 0.0625, 1.0, 0.0625, 0.5, 0.2968, 0.4854, 0.25, 0.49, 0.2032, 0.4854, 0.1582, 0.4717, 0.1167, 0.4496, 0.08029, 0.4197, 0.05045, 0.3833, 0.02827, 0.3418, 0.01461, 0.2968, 0.01, 0.25, 0.01461, 0.2032, 0.02827, 0.1582, 0.05045, 0.1167, 0.08029, 0.08029, 0.1167, 0.05045, 0.1582, 0.02827, 0.2032, 0.01461, 0.25, 0.01, 0.2968, 0.01461, 0.3418, 0.02827, 0.3833, 0.05045, 0.4197, 0.08029, 0.4496, 0.1167, 0.4717, 0.1582, 0.4854, 0.2032, 0.49, 0.25, 0.4854, 0.2968, 0.4717, 0.3418, 0.4496, 0.3833, 0.4197, 0.4197, 0.3833, 0.4496, 0.3418, 0.4717, 0.0625, 0.5, 0.0625, 1.0, 0.03125, 1.0, 0.03125, 0.5, 0.03125, 0.5, 0.03125, 1.0, 0.0, 1.0, 0.0, 0.5, 0.75, 0.49, 0.7968, 0.4854, 0.8418, 0.4717, 0.8833, 0.4496, 0.9197, 0.4197, 0.9496, 0.3833, 0.9717, 0.3418, 0.9854, 0.2968, 0.99, 0.25, 0.9854, 0.2032, 0.9717, 0.1582, 0.9496, 0.1167, 0.9197, 0.08029, 0.8833, 0.05045, 0.8418, 0.02827, 0.7968, 0.01461, 0.75, 0.01, 0.7032, 0.01461, 0.6582, 0.02827, 0.6167, 0.05045, 0.5803, 0.08029, 0.5504, 0.1167, 0.5283, 0.1582, 0.5146, 0.2032, 0.51, 0.25, 0.5146, 0.2968, 0.5283, 0.3418, 0.5504, 0.3833, 0.5803, 0.4197, 0.6167, 0.4496, 0.6582, 0.4717, 0.7032, 0.4854])
me_cylinder_008.use_remesh_fix_poles = True
me_cylinder_008.use_remesh_preserve_attributes = False
me_cylinder_008.update()
me_cylinder_009 = bpy.data.meshes.new('Cylinder.009')
me_cylinder_009.from_pydata([(0.0, 1.0, 0.8729), (0.0, 1.0, 1.385), (0.1951, 0.9808, 0.8729), (0.1951, 0.9808, 1.385), (0.3827, 0.9239, 0.8729), (0.3827, 0.9239, 1.385), (0.5556, 0.8315, 0.8729), (0.5556, 0.8315, 1.385), (0.7071, 0.7071, 0.8729), (0.7071, 0.7071, 1.385), (0.8315, 0.5556, 0.8729), (0.8315, 0.5556, 1.385), (0.9239, 0.3827, 0.8729), (0.9239, 0.3827, 1.385), (0.9808, 0.1951, 0.8729), (0.9808, 0.1951, 1.385), (1.0, 3.816e-08, 0.8729), (1.0, -2.686e-08, 1.385), (0.9808, -0.1951, 0.8729), (0.9808, -0.1951, 1.385), (0.9239, -0.3827, 0.8729), (0.9239, -0.3827, 1.385), (0.8315, -0.5556, 0.8729), (0.8315, -0.5556, 1.385), (0.7071, -0.7071, 0.8729), (0.7071, -0.7071, 1.385), (0.5556, -0.8315, 0.8729), (0.5556, -0.8315, 1.385), (0.3827, -0.9239, 0.8729), (0.3827, -0.9239, 1.385), (0.1951, -0.9808, 0.8729), (0.1951, -0.9808, 1.385), (-8.742e-08, -1.0, 0.8729), (-8.742e-08, -1.0, 1.385), (-0.1951, -0.9808, 0.8729), (-0.1951, -0.9808, 1.385), (-0.3827, -0.9239, 0.8729), (-0.3827, -0.9239, 1.385), (-0.5556, -0.8315, 0.8729), (-0.5556, -0.8315, 1.385), (-0.7071, -0.7071, 0.8729), (-0.7071, -0.7071, 1.385), (-0.8315, -0.5556, 0.8729), (-0.8315, -0.5556, 1.385), (-0.9239, -0.3827, 0.8729), (-0.9239, -0.3827, 1.385), (-0.9808, -0.1951, 0.8729), (-0.9808, -0.1951, 1.385), (-1.0, 9.379e-08, 0.8729), (-1.0, 2.878e-08, 1.385), (-0.9808, 0.1951, 0.8729), (-0.9808, 0.1951, 1.385), (-0.9239, 0.3827, 0.8729), (-0.9239, 0.3827, 1.385), (-0.8315, 0.5556, 0.8729), (-0.8315, 0.5556, 1.385), (-0.7071, 0.7071, 0.8729), (-0.7071, 0.7071, 1.385), (-0.5556, 0.8315, 0.8729), (-0.5556, 0.8315, 1.385), (-0.3827, 0.9239, 0.8729), (-0.3827, 0.9239, 1.385), (-0.1951, 0.9808, 0.8729), (-0.1951, 0.9808, 1.385)], [], [(0, 1, 3, 2), (2, 3, 5, 4), (4, 5, 7, 6), (6, 7, 9, 8), (8, 9, 11, 10), (10, 11, 13, 12), (12, 13, 15, 14), (14, 15, 17, 16), (16, 17, 19, 18), (18, 19, 21, 20), (20, 21, 23, 22), (22, 23, 25, 24), (24, 25, 27, 26), (26, 27, 29, 28), (28, 29, 31, 30), (30, 31, 33, 32), (32, 33, 35, 34), (34, 35, 37, 36), (36, 37, 39, 38), (38, 39, 41, 40), (40, 41, 43, 42), (42, 43, 45, 44), (44, 45, 47, 46), (46, 47, 49, 48), (48, 49, 51, 50), (50, 51, 53, 52), (52, 53, 55, 54), (54, 55, 57, 56), (56, 57, 59, 58), (58, 59, 61, 60), (3, 1, 63, 61, 59, 57, 55, 53, 51, 49, 47, 45, 43, 41, 39, 37, 35, 33, 31, 29, 27, 25, 23, 21, 19, 17, 15, 13, 11, 9, 7, 5), (60, 61, 63, 62), (62, 63, 1, 0), (0, 2, 4, 6, 8, 10, 12, 14, 16, 18, 20, 22, 24, 26, 28, 30, 32, 34, 36, 38, 40, 42, 44, 46, 48, 50, 52, 54, 56, 58, 60, 62)])
_uv = me_cylinder_009.uv_layers.new(name='UVMap')
_uv.uv.foreach_set('vector', [1.0, 0.5, 1.0, 1.0, 0.9688, 1.0, 0.9688, 0.5, 0.9688, 0.5, 0.9688, 1.0, 0.9375, 1.0, 0.9375, 0.5, 0.9375, 0.5, 0.9375, 1.0, 0.9062, 1.0, 0.9062, 0.5, 0.9062, 0.5, 0.9062, 1.0, 0.875, 1.0, 0.875, 0.5, 0.875, 0.5, 0.875, 1.0, 0.8438, 1.0, 0.8438, 0.5, 0.8438, 0.5, 0.8438, 1.0, 0.8125, 1.0, 0.8125, 0.5, 0.8125, 0.5, 0.8125, 1.0, 0.7812, 1.0, 0.7812, 0.5, 0.7812, 0.5, 0.7812, 1.0, 0.75, 1.0, 0.75, 0.5, 0.75, 0.5, 0.75, 1.0, 0.7188, 1.0, 0.7188, 0.5, 0.7188, 0.5, 0.7188, 1.0, 0.6875, 1.0, 0.6875, 0.5, 0.6875, 0.5, 0.6875, 1.0, 0.6562, 1.0, 0.6562, 0.5, 0.6562, 0.5, 0.6562, 1.0, 0.625, 1.0, 0.625, 0.5, 0.625, 0.5, 0.625, 1.0, 0.5938, 1.0, 0.5938, 0.5, 0.5938, 0.5, 0.5938, 1.0, 0.5625, 1.0, 0.5625, 0.5, 0.5625, 0.5, 0.5625, 1.0, 0.5312, 1.0, 0.5312, 0.5, 0.5312, 0.5, 0.5312, 1.0, 0.5, 1.0, 0.5, 0.5, 0.5, 0.5, 0.5, 1.0, 0.4688, 1.0, 0.4688, 0.5, 0.4688, 0.5, 0.4688, 1.0, 0.4375, 1.0, 0.4375, 0.5, 0.4375, 0.5, 0.4375, 1.0, 0.4062, 1.0, 0.4062, 0.5, 0.4062, 0.5, 0.4062, 1.0, 0.375, 1.0, 0.375, 0.5, 0.375, 0.5, 0.375, 1.0, 0.3438, 1.0, 0.3438, 0.5, 0.3438, 0.5, 0.3438, 1.0, 0.3125, 1.0, 0.3125, 0.5, 0.3125, 0.5, 0.3125, 1.0, 0.2812, 1.0, 0.2812, 0.5, 0.2812, 0.5, 0.2812, 1.0, 0.25, 1.0, 0.25, 0.5, 0.25, 0.5, 0.25, 1.0, 0.2188, 1.0, 0.2188, 0.5, 0.2188, 0.5, 0.2188, 1.0, 0.1875, 1.0, 0.1875, 0.5, 0.1875, 0.5, 0.1875, 1.0, 0.1562, 1.0, 0.1562, 0.5, 0.1562, 0.5, 0.1562, 1.0, 0.125, 1.0, 0.125, 0.5, 0.125, 0.5, 0.125, 1.0, 0.09375, 1.0, 0.09375, 0.5, 0.09375, 0.5, 0.09375, 1.0, 0.0625, 1.0, 0.0625, 0.5, 0.2968, 0.4854, 0.25, 0.49, 0.2032, 0.4854, 0.1582, 0.4717, 0.1167, 0.4496, 0.08029, 0.4197, 0.05045, 0.3833, 0.02827, 0.3418, 0.01461, 0.2968, 0.01, 0.25, 0.01461, 0.2032, 0.02827, 0.1582, 0.05045, 0.1167, 0.08029, 0.08029, 0.1167, 0.05045, 0.1582, 0.02827, 0.2032, 0.01461, 0.25, 0.01, 0.2968, 0.01461, 0.3418, 0.02827, 0.3833, 0.05045, 0.4197, 0.08029, 0.4496, 0.1167, 0.4717, 0.1582, 0.4854, 0.2032, 0.49, 0.25, 0.4854, 0.2968, 0.4717, 0.3418, 0.4496, 0.3833, 0.4197, 0.4197, 0.3833, 0.4496, 0.3418, 0.4717, 0.0625, 0.5, 0.0625, 1.0, 0.03125, 1.0, 0.03125, 0.5, 0.03125, 0.5, 0.03125, 1.0, 0.0, 1.0, 0.0, 0.5, 0.75, 0.49, 0.7968, 0.4854, 0.8418, 0.4717, 0.8833, 0.4496, 0.9197, 0.4197, 0.9496, 0.3833, 0.9717, 0.3418, 0.9854, 0.2968, 0.99, 0.25, 0.9854, 0.2032, 0.9717, 0.1582, 0.9496, 0.1167, 0.9197, 0.08029, 0.8833, 0.05045, 0.8418, 0.02827, 0.7968, 0.01461, 0.75, 0.01, 0.7032, 0.01461, 0.6582, 0.02827, 0.6167, 0.05045, 0.5803, 0.08029, 0.5504, 0.1167, 0.5283, 0.1582, 0.5146, 0.2032, 0.51, 0.25, 0.5146, 0.2968, 0.5283, 0.3418, 0.5504, 0.3833, 0.5803, 0.4197, 0.6167, 0.4496, 0.6582, 0.4717, 0.7032, 0.4854])
me_cylinder_009.use_remesh_fix_poles = True
me_cylinder_009.use_remesh_preserve_attributes = False
me_cylinder_009.update()
me_cylinder_010 = bpy.data.meshes.new('Cylinder.010')
me_cylinder_010.from_pydata([(0.0, 1.0, -1.475), (0.0, 1.0, 1.443), (0.1951, 0.9808, -1.475), (0.1951, 0.9808, 1.443), (0.3827, 0.9239, -1.475), (0.3827, 0.9239, 1.443), (0.5556, 0.8315, -1.475), (0.5556, 0.8315, 1.443), (0.7071, 0.7071, -1.475), (0.7071, 0.7071, 1.443), (0.8315, 0.5556, -1.475), (0.8315, 0.5556, 1.443), (0.9239, 0.3827, -1.475), (0.9239, 0.3827, 1.443), (0.9808, 0.1951, -1.475), (0.9808, 0.1951, 1.443), (1.0, -6.446e-08, -1.475), (1.0, -2.436e-08, 1.443), (0.9808, -0.1951, -1.475), (0.9808, -0.1951, 1.443), (0.9239, -0.3827, -1.475), (0.9239, -0.3827, 1.443), (0.8315, -0.5556, -1.475), (0.8315, -0.5556, 1.443), (0.7071, -0.7071, -1.475), (0.7071, -0.7071, 1.443), (0.5556, -0.8315, -1.475), (0.5556, -0.8315, 1.443), (0.3827, -0.9239, -1.475), (0.3827, -0.9239, 1.443), (0.1951, -0.9808, -1.475), (0.1951, -0.9808, 1.443), (-8.742e-08, -1.0, -1.475), (-8.742e-08, -1.0, 1.443), (-0.1951, -0.9808, -1.475), (-0.1951, -0.9808, 1.443), (-0.3827, -0.9239, -1.475), (-0.3827, -0.9239, 1.443), (-0.5556, -0.8315, -1.475), (-0.5556, -0.8315, 1.443), (-0.7071, -0.7071, -1.475), (-0.7071, -0.7071, 1.443), (-0.8315, -0.5556, -1.475), (-0.8315, -0.5556, 1.443), (-0.9239, -0.3827, -1.475), (-0.9239, -0.3827, 1.443), (-0.9808, -0.1951, -1.475), (-0.9808, -0.1951, 1.443), (-1.0, -8.819e-09, -1.475), (-1.0, 3.127e-08, 1.443), (-0.9808, 0.1951, -1.475), (-0.9808, 0.1951, 1.443), (-0.9239, 0.3827, -1.475), (-0.9239, 0.3827, 1.443), (-0.8315, 0.5556, -1.475), (-0.8315, 0.5556, 1.443), (-0.7071, 0.7071, -1.475), (-0.7071, 0.7071, 1.443), (-0.5556, 0.8315, -1.475), (-0.5556, 0.8315, 1.443), (-0.3827, 0.9239, -1.475), (-0.3827, 0.9239, 1.443), (-0.1951, 0.9808, -1.475), (-0.1951, 0.9808, 1.443)], [], [(0, 1, 3, 2), (2, 3, 5, 4), (4, 5, 7, 6), (6, 7, 9, 8), (8, 9, 11, 10), (10, 11, 13, 12), (12, 13, 15, 14), (14, 15, 17, 16), (16, 17, 19, 18), (18, 19, 21, 20), (20, 21, 23, 22), (22, 23, 25, 24), (24, 25, 27, 26), (26, 27, 29, 28), (28, 29, 31, 30), (30, 31, 33, 32), (32, 33, 35, 34), (34, 35, 37, 36), (36, 37, 39, 38), (38, 39, 41, 40), (40, 41, 43, 42), (42, 43, 45, 44), (44, 45, 47, 46), (46, 47, 49, 48), (48, 49, 51, 50), (50, 51, 53, 52), (52, 53, 55, 54), (54, 55, 57, 56), (56, 57, 59, 58), (58, 59, 61, 60), (3, 1, 63, 61, 59, 57, 55, 53, 51, 49, 47, 45, 43, 41, 39, 37, 35, 33, 31, 29, 27, 25, 23, 21, 19, 17, 15, 13, 11, 9, 7, 5), (60, 61, 63, 62), (62, 63, 1, 0), (0, 2, 4, 6, 8, 10, 12, 14, 16, 18, 20, 22, 24, 26, 28, 30, 32, 34, 36, 38, 40, 42, 44, 46, 48, 50, 52, 54, 56, 58, 60, 62)])
_uv = me_cylinder_010.uv_layers.new(name='UVMap')
_uv.uv.foreach_set('vector', [1.0, 0.5, 1.0, 1.0, 0.9688, 1.0, 0.9688, 0.5, 0.9688, 0.5, 0.9688, 1.0, 0.9375, 1.0, 0.9375, 0.5, 0.9375, 0.5, 0.9375, 1.0, 0.9062, 1.0, 0.9062, 0.5, 0.9062, 0.5, 0.9062, 1.0, 0.875, 1.0, 0.875, 0.5, 0.875, 0.5, 0.875, 1.0, 0.8438, 1.0, 0.8438, 0.5, 0.8438, 0.5, 0.8438, 1.0, 0.8125, 1.0, 0.8125, 0.5, 0.8125, 0.5, 0.8125, 1.0, 0.7812, 1.0, 0.7812, 0.5, 0.7812, 0.5, 0.7812, 1.0, 0.75, 1.0, 0.75, 0.5, 0.75, 0.5, 0.75, 1.0, 0.7188, 1.0, 0.7188, 0.5, 0.7188, 0.5, 0.7188, 1.0, 0.6875, 1.0, 0.6875, 0.5, 0.6875, 0.5, 0.6875, 1.0, 0.6562, 1.0, 0.6562, 0.5, 0.6562, 0.5, 0.6562, 1.0, 0.625, 1.0, 0.625, 0.5, 0.625, 0.5, 0.625, 1.0, 0.5938, 1.0, 0.5938, 0.5, 0.5938, 0.5, 0.5938, 1.0, 0.5625, 1.0, 0.5625, 0.5, 0.5625, 0.5, 0.5625, 1.0, 0.5312, 1.0, 0.5312, 0.5, 0.5312, 0.5, 0.5312, 1.0, 0.5, 1.0, 0.5, 0.5, 0.5, 0.5, 0.5, 1.0, 0.4688, 1.0, 0.4688, 0.5, 0.4688, 0.5, 0.4688, 1.0, 0.4375, 1.0, 0.4375, 0.5, 0.4375, 0.5, 0.4375, 1.0, 0.4062, 1.0, 0.4062, 0.5, 0.4062, 0.5, 0.4062, 1.0, 0.375, 1.0, 0.375, 0.5, 0.375, 0.5, 0.375, 1.0, 0.3438, 1.0, 0.3438, 0.5, 0.3438, 0.5, 0.3438, 1.0, 0.3125, 1.0, 0.3125, 0.5, 0.3125, 0.5, 0.3125, 1.0, 0.2812, 1.0, 0.2812, 0.5, 0.2812, 0.5, 0.2812, 1.0, 0.25, 1.0, 0.25, 0.5, 0.25, 0.5, 0.25, 1.0, 0.2188, 1.0, 0.2188, 0.5, 0.2188, 0.5, 0.2188, 1.0, 0.1875, 1.0, 0.1875, 0.5, 0.1875, 0.5, 0.1875, 1.0, 0.1562, 1.0, 0.1562, 0.5, 0.1562, 0.5, 0.1562, 1.0, 0.125, 1.0, 0.125, 0.5, 0.125, 0.5, 0.125, 1.0, 0.09375, 1.0, 0.09375, 0.5, 0.09375, 0.5, 0.09375, 1.0, 0.0625, 1.0, 0.0625, 0.5, 0.2968, 0.4854, 0.25, 0.49, 0.2032, 0.4854, 0.1582, 0.4717, 0.1167, 0.4496, 0.08029, 0.4197, 0.05045, 0.3833, 0.02827, 0.3418, 0.01461, 0.2968, 0.01, 0.25, 0.01461, 0.2032, 0.02827, 0.1582, 0.05045, 0.1167, 0.08029, 0.08029, 0.1167, 0.05045, 0.1582, 0.02827, 0.2032, 0.01461, 0.25, 0.01, 0.2968, 0.01461, 0.3418, 0.02827, 0.3833, 0.05045, 0.4197, 0.08029, 0.4496, 0.1167, 0.4717, 0.1582, 0.4854, 0.2032, 0.49, 0.25, 0.4854, 0.2968, 0.4717, 0.3418, 0.4496, 0.3833, 0.4197, 0.4197, 0.3833, 0.4496, 0.3418, 0.4717, 0.0625, 0.5, 0.0625, 1.0, 0.03125, 1.0, 0.03125, 0.5, 0.03125, 0.5, 0.03125, 1.0, 0.0, 1.0, 0.0, 0.5, 0.75, 0.49, 0.7968, 0.4854, 0.8418, 0.4717, 0.8833, 0.4496, 0.9197, 0.4197, 0.9496, 0.3833, 0.9717, 0.3418, 0.9854, 0.2968, 0.99, 0.25, 0.9854, 0.2032, 0.9717, 0.1582, 0.9496, 0.1167, 0.9197, 0.08029, 0.8833, 0.05045, 0.8418, 0.02827, 0.7968, 0.01461, 0.75, 0.01, 0.7032, 0.01461, 0.6582, 0.02827, 0.6167, 0.05045, 0.5803, 0.08029, 0.5504, 0.1167, 0.5283, 0.1582, 0.5146, 0.2032, 0.51, 0.25, 0.5146, 0.2968, 0.5283, 0.3418, 0.5504, 0.3833, 0.5803, 0.4197, 0.6167, 0.4496, 0.6582, 0.4717, 0.7032, 0.4854])
me_cylinder_010.use_remesh_fix_poles = True
me_cylinder_010.use_remesh_preserve_attributes = False
me_cylinder_010.update()
me_cylinder_011 = bpy.data.meshes.new('Cylinder.011')
me_cylinder_011.from_pydata([(0.5247, 1.0, -1.0), (0.5247, 1.0, 1.0), (0.7198, 0.9808, -1.0), (0.7198, 0.9808, 1.0), (0.9074, 0.9239, -1.0), (0.9074, 0.9239, 1.0), (1.08, 0.8315, -1.0), (1.08, 0.8315, 1.0), (1.232, 0.7071, -1.0), (1.232, 0.7071, 1.0), (1.356, 0.5556, -1.0), (1.356, 0.5556, 1.0), (1.449, 0.3827, -1.0), (1.449, 0.3827, 1.0), (-0.9239, 0.3827, -1.0), (-0.9239, 0.3827, 1.0), (-0.8315, 0.5556, -1.0), (-0.8315, 0.5556, 1.0), (-0.7071, 0.7071, -1.0), (-0.7071, 0.7071, 1.0), (-0.5556, 0.8315, -1.0), (-0.5556, 0.8315, 1.0), (-0.3827, 0.9239, -1.0), (-0.3827, 0.9239, 1.0), (-0.1951, 0.9808, -1.0), (-0.1951, 0.9808, 1.0), (1.488, -0.09106, 1.0), (1.488, -0.09106, -1.0), (-0.9637, -0.09106, 1.0), (-0.9637, -0.09106, -1.0)], [], [(0, 1, 3, 2), (2, 3, 5, 4), (4, 5, 7, 6), (6, 7, 9, 8), (8, 9, 11, 10), (10, 11, 13, 12), (12, 13, 26, 27), (15, 14, 29, 28), (14, 15, 17, 16), (16, 17, 19, 18), (18, 19, 21, 20), (20, 21, 23, 22), (22, 23, 25, 24), (24, 25, 1, 0), (14, 16, 18, 20, 22, 24, 0, 2, 4, 6, 8, 10, 12, 27, 29), (11, 9, 7, 5, 3, 1, 25, 23, 21, 19, 17, 15, 28, 26, 13), (28, 29, 27, 26)])
_uv = me_cylinder_011.uv_layers.new(name='UVMap')
_uv.uv.foreach_set('vector', [1.0, 0.5, 1.0, 1.0, 0.9688, 1.0, 0.9688, 0.5, 0.9688, 0.5, 0.9688, 1.0, 0.9375, 1.0, 0.9375, 0.5, 0.9375, 0.5, 0.9375, 1.0, 0.9062, 1.0, 0.9062, 0.5, 0.9062, 0.5, 0.9062, 1.0, 0.875, 1.0, 0.875, 0.5, 0.875, 0.5, 0.875, 1.0, 0.8438, 1.0, 0.8438, 0.5, 0.8438, 0.5, 0.8438, 1.0, 0.8125, 1.0, 0.8125, 0.5, 0.8125, 0.5, 0.8125, 1.0, 0.7906, 1.0, 0.7906, 0.5, 0.1875, 1.0, 0.1875, 0.5, 0.2094, 0.5, 0.2094, 1.0, 0.1875, 0.5, 0.1875, 1.0, 0.1562, 1.0, 0.1562, 0.5, 0.1562, 0.5, 0.1562, 1.0, 0.125, 1.0, 0.125, 0.5, 0.125, 0.5, 0.125, 1.0, 0.09375, 1.0, 0.09375, 0.5, 0.09375, 0.5, 0.09375, 1.0, 0.0625, 1.0, 0.0625, 0.5, 0.0625, 0.5, 0.0625, 1.0, 0.03125, 1.0, 0.03125, 0.5, 0.03125, 0.5, 0.03125, 1.0, 0.0, 1.0, 0.0, 0.5, 0.1875, 0.5, 0.1562, 0.5, 0.125, 0.5, 0.09375, 0.5, 0.0625, 0.5, 0.03125, 0.5, 0.0, 0.5, 0.9688, 0.5, 0.9375, 0.5, 0.9062, 0.5, 0.875, 0.5, 0.8438, 0.5, 0.8125, 0.5, 0.7906, 0.5, 0.2094, 0.5, 0.8438, 1.0, 0.875, 1.0, 0.9062, 1.0, 0.9375, 1.0, 0.9688, 1.0, 0.0, 1.0, 0.03125, 1.0, 0.0625, 1.0, 0.09375, 1.0, 0.125, 1.0, 0.1562, 1.0, 0.1875, 1.0, 0.2094, 1.0, 0.7906, 1.0, 0.8125, 1.0, 0.7798, 1.0, 0.7798, 0.5, 0.2251, 0.5, 0.2251, 1.0])
me_cylinder_011.use_remesh_fix_poles = True
me_cylinder_011.use_remesh_preserve_attributes = False
me_cylinder_011.update()
me_cylinder_012 = bpy.data.meshes.new('Cylinder.012')
me_cylinder_012.from_pydata([(0.5247, 1.0, -1.0), (0.5247, 1.0, 1.0), (0.7198, 0.9808, -1.0), (0.7198, 0.9808, 1.0), (0.9074, 0.9239, -1.0), (0.9074, 0.9239, 1.0), (1.08, 0.8315, -1.0), (1.08, 0.8315, 1.0), (1.232, 0.7071, -1.0), (1.232, 0.7071, 1.0), (1.356, 0.5556, -1.0), (1.356, 0.5556, 1.0), (1.449, 0.3827, -1.0), (1.449, 0.3827, 1.0), (1.505, 0.09106, -1.0), (1.505, 0.09106, 1.0), (-0.9515, 0.09106, -1.0), (-0.9515, 0.09106, 1.0), (-0.9239, 0.3827, -1.0), (-0.9239, 0.3827, 1.0), (-0.8315, 0.5556, -1.0), (-0.8315, 0.5556, 1.0), (-0.7071, 0.7071, -1.0), (-0.7071, 0.7071, 1.0), (-0.5556, 0.8315, -1.0), (-0.5556, 0.8315, 1.0), (-0.3827, 0.9239, -1.0), (-0.3827, 0.9239, 1.0), (-0.1951, 0.9808, -1.0), (-0.1951, 0.9808, 1.0)], [], [(0, 1, 3, 2), (2, 3, 5, 4), (4, 5, 7, 6), (6, 7, 9, 8), (8, 9, 11, 10), (10, 11, 13, 12), (12, 13, 15, 14), (16, 17, 19, 18), (18, 19, 21, 20), (20, 21, 23, 22), (22, 23, 25, 24), (24, 25, 27, 26), (26, 27, 29, 28), (28, 29, 1, 0), (14, 15, 17, 16), (0, 2, 4, 6, 8, 10, 12, 14, 16, 18, 20, 22, 24, 26, 28), (1, 29, 27, 25, 23, 21, 19, 17, 15, 13, 11, 9, 7, 5, 3)])
_uv = me_cylinder_012.uv_layers.new(name='UVMap')
_uv.uv.foreach_set('vector', [1.0, 0.5, 1.0, 1.0, 0.9688, 1.0, 0.9688, 0.5, 0.9688, 0.5, 0.9688, 1.0, 0.9375, 1.0, 0.9375, 0.5, 0.9375, 0.5, 0.9375, 1.0, 0.9062, 1.0, 0.9062, 0.5, 0.9062, 0.5, 0.9062, 1.0, 0.875, 1.0, 0.875, 0.5, 0.875, 0.5, 0.875, 1.0, 0.8438, 1.0, 0.8438, 0.5, 0.8438, 0.5, 0.8438, 1.0, 0.8125, 1.0, 0.8125, 0.5, 0.8125, 0.5, 0.8125, 1.0, 0.7812, 1.0, 0.7812, 0.5, 0.2188, 0.5, 0.2188, 1.0, 0.1875, 1.0, 0.1875, 0.5, 0.1875, 0.5, 0.1875, 1.0, 0.1562, 1.0, 0.1562, 0.5, 0.1562, 0.5, 0.1562, 1.0, 0.125, 1.0, 0.125, 0.5, 0.125, 0.5, 0.125, 1.0, 0.09375, 1.0, 0.09375, 0.5, 0.09375, 0.5, 0.09375, 1.0, 0.0625, 1.0, 0.0625, 0.5, 0.0625, 0.5, 0.0625, 1.0, 0.03125, 1.0, 0.03125, 0.5, 0.03125, 0.5, 0.03125, 1.0, 0.0, 1.0, 0.0, 0.5, 0.7812, 0.5, 0.7812, 1.0, 0.2188, 1.0, 0.2188, 0.5, 0.0, 0.5, 0.9688, 0.5, 0.9375, 0.5, 0.9062, 0.5, 0.875, 0.5, 0.8438, 0.5, 0.8125, 0.5, 0.7812, 0.5, 0.2188, 0.5, 0.1875, 0.5, 0.1562, 0.5, 0.125, 0.5, 0.09375, 0.5, 0.0625, 0.5, 0.03125, 0.5, 0.0, 1.0, 0.03125, 1.0, 0.0625, 1.0, 0.09375, 1.0, 0.125, 1.0, 0.1562, 1.0, 0.1875, 1.0, 0.2188, 1.0, 0.7812, 1.0, 0.8125, 1.0, 0.8438, 1.0, 0.875, 1.0, 0.9062, 1.0, 0.9375, 1.0, 0.9688, 1.0])
me_cylinder_012.use_remesh_fix_poles = True
me_cylinder_012.use_remesh_preserve_attributes = False
me_cylinder_012.update()
me_cube_001 = bpy.data.meshes.new('Cube.001')
me_cube_001.from_pydata([(2.315, -0.3453, -1.655), (2.315, -0.3453, 0.6076), (2.315, 0.3364, -1.655), (2.315, 0.3364, 0.6076), (2.9, -0.3453, -1.655), (2.9, -0.3453, 0.6076), (2.9, 0.3364, -1.655), (2.9, 0.3364, 0.6076), (-2.888, -0.3453, 0.7119), (2.891, -0.3453, 0.7119), (-2.888, 0.3364, 0.7119), (2.891, 0.3364, 0.7119), (-2.888, -0.3453, 0.1268), (2.891, -0.3453, 0.1268), (-2.888, 0.3364, 0.1268), (2.891, 0.3364, 0.1268), (-2.32, 0.3764, -1.672), (-2.32, 0.3369, 0.5903), (-2.32, -0.3053, -1.684), (-2.32, -0.3448, 0.5784), (-2.905, 0.3764, -1.672), (-2.905, 0.3369, 0.5903), (-2.905, -0.3053, -1.684), (-2.905, -0.3448, 0.5784)], [], [(0, 1, 3, 2), (2, 3, 7, 6), (6, 7, 5, 4), (4, 5, 1, 0), (2, 6, 4, 0), (7, 3, 1, 5), (8, 9, 11, 10), (10, 11, 15, 14), (14, 15, 13, 12), (12, 13, 9, 8), (10, 14, 12, 8), (15, 11, 9, 13), (16, 17, 19, 18), (18, 19, 23, 22), (22, 23, 21, 20), (20, 21, 17, 16), (18, 22, 20, 16), (23, 19, 17, 21)])
_uv = me_cube_001.uv_layers.new(name='UVMap')
_uv.uv.foreach_set('vector', [0.375, 0.0, 0.625, 0.0, 0.625, 0.25, 0.375, 0.25, 0.375, 0.25, 0.625, 0.25, 0.625, 0.5, 0.375, 0.5, 0.375, 0.5, 0.625, 0.5, 0.625, 0.75, 0.375, 0.75, 0.375, 0.75, 0.625, 0.75, 0.625, 1.0, 0.375, 1.0, 0.125, 0.5, 0.375, 0.5, 0.375, 0.75, 0.125, 0.75, 0.625, 0.5, 0.875, 0.5, 0.875, 0.75, 0.625, 0.75, 0.375, 0.0, 0.625, 0.0, 0.625, 0.25, 0.375, 0.25, 0.375, 0.25, 0.625, 0.25, 0.625, 0.5, 0.375, 0.5, 0.375, 0.5, 0.625, 0.5, 0.625, 0.75, 0.375, 0.75, 0.375, 0.75, 0.625, 0.75, 0.625, 1.0, 0.375, 1.0, 0.125, 0.5, 0.375, 0.5, 0.375, 0.75, 0.125, 0.75, 0.625, 0.5, 0.875, 0.5, 0.875, 0.75, 0.625, 0.75, 0.375, 0.0, 0.625, 0.0, 0.625, 0.25, 0.375, 0.25, 0.375, 0.25, 0.625, 0.25, 0.625, 0.5, 0.375, 0.5, 0.375, 0.5, 0.625, 0.5, 0.625, 0.75, 0.375, 0.75, 0.375, 0.75, 0.625, 0.75, 0.625, 1.0, 0.375, 1.0, 0.125, 0.5, 0.375, 0.5, 0.375, 0.75, 0.125, 0.75, 0.625, 0.5, 0.875, 0.5, 0.875, 0.75, 0.625, 0.75])
me_cube_001.use_remesh_fix_poles = True
me_cube_001.use_remesh_preserve_attributes = False
me_cube_001.update()
me_cube_004 = bpy.data.meshes.new('Cube.004')
me_cube_004.from_pydata([(2.315, -0.3453, -1.655), (2.315, -0.3453, 0.6076), (2.315, 0.3364, -1.655), (2.315, 0.3364, 0.6076), (2.9, -0.3453, -1.655), (2.9, -0.3453, 0.6076), (2.9, 0.3364, -1.655), (2.9, 0.3364, 0.6076), (-2.888, -0.3453, 0.7119), (2.891, -0.3453, 0.7119), (-2.888, 0.3364, 0.7119), (2.891, 0.3364, 0.7119), (-2.888, -0.3453, 0.1268), (2.891, -0.3453, 0.1268), (-2.888, 0.3364, 0.1268), (2.891, 0.3364, 0.1268), (-2.32, 0.3764, -1.672), (-2.32, 0.3369, 0.5903), (-2.32, -0.3053, -1.684), (-2.32, -0.3448, 0.5784), (-2.905, 0.3764, -1.672), (-2.905, 0.3369, 0.5903), (-2.905, -0.3053, -1.684), (-2.905, -0.3448, 0.5784)], [], [(0, 1, 3, 2), (2, 3, 7, 6), (6, 7, 5, 4), (4, 5, 1, 0), (2, 6, 4, 0), (7, 3, 1, 5), (8, 9, 11, 10), (10, 11, 15, 14), (14, 15, 13, 12), (12, 13, 9, 8), (10, 14, 12, 8), (15, 11, 9, 13), (16, 17, 19, 18), (18, 19, 23, 22), (22, 23, 21, 20), (20, 21, 17, 16), (18, 22, 20, 16), (23, 19, 17, 21)])
_uv = me_cube_004.uv_layers.new(name='UVMap')
_uv.uv.foreach_set('vector', [0.375, 0.0, 0.625, 0.0, 0.625, 0.25, 0.375, 0.25, 0.375, 0.25, 0.625, 0.25, 0.625, 0.5, 0.375, 0.5, 0.375, 0.5, 0.625, 0.5, 0.625, 0.75, 0.375, 0.75, 0.375, 0.75, 0.625, 0.75, 0.625, 1.0, 0.375, 1.0, 0.125, 0.5, 0.375, 0.5, 0.375, 0.75, 0.125, 0.75, 0.625, 0.5, 0.875, 0.5, 0.875, 0.75, 0.625, 0.75, 0.375, 0.0, 0.625, 0.0, 0.625, 0.25, 0.375, 0.25, 0.375, 0.25, 0.625, 0.25, 0.625, 0.5, 0.375, 0.5, 0.375, 0.5, 0.625, 0.5, 0.625, 0.75, 0.375, 0.75, 0.375, 0.75, 0.625, 0.75, 0.625, 1.0, 0.375, 1.0, 0.125, 0.5, 0.375, 0.5, 0.375, 0.75, 0.125, 0.75, 0.625, 0.5, 0.875, 0.5, 0.875, 0.75, 0.625, 0.75, 0.375, 0.0, 0.625, 0.0, 0.625, 0.25, 0.375, 0.25, 0.375, 0.25, 0.625, 0.25, 0.625, 0.5, 0.375, 0.5, 0.375, 0.5, 0.625, 0.5, 0.625, 0.75, 0.375, 0.75, 0.375, 0.75, 0.625, 0.75, 0.625, 1.0, 0.375, 1.0, 0.125, 0.5, 0.375, 0.5, 0.375, 0.75, 0.125, 0.75, 0.625, 0.5, 0.875, 0.5, 0.875, 0.75, 0.625, 0.75])
me_cube_004.use_remesh_fix_poles = True
me_cube_004.use_remesh_preserve_attributes = False
me_cube_004.update()
me_cube_005 = bpy.data.meshes.new('Cube.005')
me_cube_005.from_pydata([(2.315, -0.3453, -1.655), (2.315, -0.3453, 0.6076), (2.315, 0.3364, -1.655), (2.315, 0.3364, 0.6076), (2.9, -0.3453, -1.655), (2.9, -0.3453, 0.6076), (2.9, 0.3364, -1.655), (2.9, 0.3364, 0.6076), (-2.888, -0.3453, 0.7119), (2.891, -0.3453, 0.7119), (-2.888, 0.3364, 0.7119), (2.891, 0.3364, 0.7119), (-2.888, -0.3453, 0.1268), (2.891, -0.3453, 0.1268), (-2.888, 0.3364, 0.1268), (2.891, 0.3364, 0.1268), (-2.32, 0.3764, -1.672), (-2.32, 0.3369, 0.5903), (-2.32, -0.3053, -1.684), (-2.32, -0.3448, 0.5784), (-2.905, 0.3764, -1.672), (-2.905, 0.3369, 0.5903), (-2.905, -0.3053, -1.684), (-2.905, -0.3448, 0.5784)], [], [(0, 1, 3, 2), (2, 3, 7, 6), (6, 7, 5, 4), (4, 5, 1, 0), (2, 6, 4, 0), (7, 3, 1, 5), (8, 9, 11, 10), (10, 11, 15, 14), (14, 15, 13, 12), (12, 13, 9, 8), (10, 14, 12, 8), (15, 11, 9, 13), (16, 17, 19, 18), (18, 19, 23, 22), (22, 23, 21, 20), (20, 21, 17, 16), (18, 22, 20, 16), (23, 19, 17, 21)])
_uv = me_cube_005.uv_layers.new(name='UVMap')
_uv.uv.foreach_set('vector', [0.375, 0.0, 0.625, 0.0, 0.625, 0.25, 0.375, 0.25, 0.375, 0.25, 0.625, 0.25, 0.625, 0.5, 0.375, 0.5, 0.375, 0.5, 0.625, 0.5, 0.625, 0.75, 0.375, 0.75, 0.375, 0.75, 0.625, 0.75, 0.625, 1.0, 0.375, 1.0, 0.125, 0.5, 0.375, 0.5, 0.375, 0.75, 0.125, 0.75, 0.625, 0.5, 0.875, 0.5, 0.875, 0.75, 0.625, 0.75, 0.375, 0.0, 0.625, 0.0, 0.625, 0.25, 0.375, 0.25, 0.375, 0.25, 0.625, 0.25, 0.625, 0.5, 0.375, 0.5, 0.375, 0.5, 0.625, 0.5, 0.625, 0.75, 0.375, 0.75, 0.375, 0.75, 0.625, 0.75, 0.625, 1.0, 0.375, 1.0, 0.125, 0.5, 0.375, 0.5, 0.375, 0.75, 0.125, 0.75, 0.625, 0.5, 0.875, 0.5, 0.875, 0.75, 0.625, 0.75, 0.375, 0.0, 0.625, 0.0, 0.625, 0.25, 0.375, 0.25, 0.375, 0.25, 0.625, 0.25, 0.625, 0.5, 0.375, 0.5, 0.375, 0.5, 0.625, 0.5, 0.625, 0.75, 0.375, 0.75, 0.375, 0.75, 0.625, 0.75, 0.625, 1.0, 0.375, 1.0, 0.125, 0.5, 0.375, 0.5, 0.375, 0.75, 0.125, 0.75, 0.625, 0.5, 0.875, 0.5, 0.875, 0.75, 0.625, 0.75])
me_cube_005.use_remesh_fix_poles = True
me_cube_005.use_remesh_preserve_attributes = False
me_cube_005.update()
me_cube_007 = bpy.data.meshes.new('Cube.007')
me_cube_007.from_pydata([(-1.0, -11.71, -1.0), (-1.0, -11.71, 1.0), (-1.0, 1.0, -1.0), (-1.0, 1.0, 1.0), (1.0, -11.71, -1.0), (1.0, -11.71, 1.0), (1.0, 1.0, -1.0), (1.0, 1.0, 1.0)], [], [(0, 1, 3, 2), (2, 3, 7, 6), (6, 7, 5, 4), (4, 5, 1, 0), (2, 6, 4, 0), (7, 3, 1, 5)])
_uv = me_cube_007.uv_layers.new(name='UVMap')
_uv.uv.foreach_set('vector', [0.375, 0.0, 0.625, 0.0, 0.625, 0.25, 0.375, 0.25, 0.375, 0.25, 0.625, 0.25, 0.625, 0.5, 0.375, 0.5, 0.375, 0.5, 0.625, 0.5, 0.625, 0.75, 0.375, 0.75, 0.375, 0.75, 0.625, 0.75, 0.625, 1.0, 0.375, 1.0, 0.125, 0.5, 0.375, 0.5, 0.375, 0.75, 0.125, 0.75, 0.625, 0.5, 0.875, 0.5, 0.875, 0.75, 0.625, 0.75])
me_cube_007.use_remesh_fix_poles = True
me_cube_007.use_remesh_preserve_attributes = False
me_cube_007.update()
me_cube_008 = bpy.data.meshes.new('Cube.008')
me_cube_008.from_pydata([(-8.255, 3.155, 7.18), (-8.255, 3.155, 9.18), (-8.255, 15.86, 7.18), (-8.255, 15.86, 9.18), (-6.255, 3.155, 7.18), (-6.255, 3.155, 9.18), (-6.255, 15.86, 7.18), (-6.255, 15.86, 9.18)], [], [(0, 1, 3, 2), (2, 3, 7, 6), (6, 7, 5, 4), (4, 5, 1, 0), (2, 6, 4, 0), (7, 3, 1, 5)])
_uv = me_cube_008.uv_layers.new(name='UVMap')
_uv.uv.foreach_set('vector', [0.375, 0.0, 0.625, 0.0, 0.625, 0.25, 0.375, 0.25, 0.375, 0.25, 0.625, 0.25, 0.625, 0.5, 0.375, 0.5, 0.375, 0.5, 0.625, 0.5, 0.625, 0.75, 0.375, 0.75, 0.375, 0.75, 0.625, 0.75, 0.625, 1.0, 0.375, 1.0, 0.125, 0.5, 0.375, 0.5, 0.375, 0.75, 0.125, 0.75, 0.625, 0.5, 0.875, 0.5, 0.875, 0.75, 0.625, 0.75])
me_cube_008.use_remesh_fix_poles = True
me_cube_008.use_remesh_preserve_attributes = False
me_cube_008.update()
me_cube_009 = bpy.data.meshes.new('Cube.009')
me_cube_009.from_pydata([(-1.0, -1.0, -1.0), (-1.0, -1.0, 1.0), (-1.0, 4.91, -1.0), (-1.0, 4.91, 1.0), (1.0, -1.0, -1.0), (1.0, -1.0, 1.0), (1.0, 4.91, -1.0), (1.0, 4.91, 1.0)], [], [(0, 1, 3, 2), (2, 3, 7, 6), (6, 7, 5, 4), (4, 5, 1, 0), (2, 6, 4, 0), (7, 3, 1, 5)])
_uv = me_cube_009.uv_layers.new(name='UVMap')
_uv.uv.foreach_set('vector', [0.375, 0.0, 0.625, 0.0, 0.625, 0.25, 0.375, 0.25, 0.375, 0.25, 0.625, 0.25, 0.625, 0.5, 0.375, 0.5, 0.375, 0.5, 0.625, 0.5, 0.625, 0.75, 0.375, 0.75, 0.375, 0.75, 0.625, 0.75, 0.625, 1.0, 0.375, 1.0, 0.125, 0.5, 0.375, 0.5, 0.375, 0.75, 0.125, 0.75, 0.625, 0.5, 0.875, 0.5, 0.875, 0.75, 0.625, 0.75])
me_cube_009.use_remesh_fix_poles = True
me_cube_009.use_remesh_preserve_attributes = False
me_cube_009.update()
me_cube_010 = bpy.data.meshes.new('Cube.010')
me_cube_010.from_pydata([(-1.0, -1.0, -1.0), (-1.0, -1.0, 1.0), (-1.0, 4.391, -1.0), (-1.0, 4.391, 1.0), (1.0, -1.0, -1.0), (1.0, -1.0, 1.0), (1.0, 4.391, -1.0), (1.0, 4.391, 1.0)], [], [(0, 1, 3, 2), (2, 3, 7, 6), (6, 7, 5, 4), (4, 5, 1, 0), (2, 6, 4, 0), (7, 3, 1, 5)])
_uv = me_cube_010.uv_layers.new(name='UVMap')
_uv.uv.foreach_set('vector', [0.375, 0.0, 0.625, 0.0, 0.625, 0.25, 0.375, 0.25, 0.375, 0.25, 0.625, 0.25, 0.625, 0.5, 0.375, 0.5, 0.375, 0.5, 0.625, 0.5, 0.625, 0.75, 0.375, 0.75, 0.375, 0.75, 0.625, 0.75, 0.625, 1.0, 0.375, 1.0, 0.125, 0.5, 0.375, 0.5, 0.375, 0.75, 0.125, 0.75, 0.625, 0.5, 0.875, 0.5, 0.875, 0.75, 0.625, 0.75])
me_cube_010.use_remesh_fix_poles = True
me_cube_010.use_remesh_preserve_attributes = False
me_cube_010.update()
me_cube_011 = bpy.data.meshes.new('Cube.011')
me_cube_011.from_pydata([(-1.0, -1.0, -1.0), (-1.0, -1.0, 0.3307), (-1.0, 4.391, -1.0), (-1.0, 4.391, 1.802), (1.0, -1.0, -1.0), (1.0, -1.0, 0.3307), (1.0, 4.391, -1.0), (1.0, 4.391, 1.802), (-1.0, 1.695, -1.0), (-1.0, 1.695, 0.3424), (1.0, 1.695, -1.0), (1.0, 1.695, 0.3424)], [], [(8, 9, 3, 2), (2, 3, 7, 6), (10, 11, 5, 4), (4, 5, 1, 0), (8, 10, 4, 0), (11, 9, 1, 5), (7, 3, 9, 11), (2, 6, 10, 8), (6, 7, 11, 10), (0, 1, 9, 8)])
_uv = me_cube_011.uv_layers.new(name='UVMap')
_uv.uv.foreach_set('vector', [0.375, 0.125, 0.625, 0.125, 0.625, 0.25, 0.375, 0.25, 0.375, 0.25, 0.625, 0.25, 0.625, 0.5, 0.375, 0.5, 0.375, 0.625, 0.625, 0.625, 0.625, 0.75, 0.375, 0.75, 0.375, 0.75, 0.625, 0.75, 0.625, 1.0, 0.375, 1.0, 0.125, 0.625, 0.375, 0.625, 0.375, 0.75, 0.125, 0.75, 0.625, 0.625, 0.875, 0.625, 0.875, 0.75, 0.625, 0.75, 0.625, 0.5, 0.875, 0.5, 0.875, 0.625, 0.625, 0.625, 0.125, 0.5, 0.375, 0.5, 0.375, 0.625, 0.125, 0.625, 0.375, 0.5, 0.625, 0.5, 0.625, 0.625, 0.375, 0.625, 0.375, 0.0, 0.625, 0.0, 0.625, 0.125, 0.375, 0.125])
me_cube_011.use_remesh_fix_poles = True
me_cube_011.use_remesh_preserve_attributes = False
me_cube_011.update()

# ---- objects
ob_light = bpy.data.objects.new('Light', light_light)
ob_camera = bpy.data.objects.new('Camera', cam_camera)
ob_cylinder = bpy.data.objects.new('Cylinder', me_cylinder)
ob_cylinder_001 = bpy.data.objects.new('Cylinder.001', me_cylinder_001)
ob_cylinder_003 = bpy.data.objects.new('Cylinder.003', me_cylinder_003)
ob_cylinder_004 = bpy.data.objects.new('Cylinder.004', me_cylinder_004)
ob_cylinder_005 = bpy.data.objects.new('Cylinder.005', me_cylinder_005)
ob_cylinder_002 = bpy.data.objects.new('Cylinder.002', me_cylinder_006)
ob_cylinder_006 = bpy.data.objects.new('Cylinder.006', me_cylinder_007)
ob_cylinder_007 = bpy.data.objects.new('Cylinder.007', me_cylinder_008)
ob_cylinder_008 = bpy.data.objects.new('Cylinder.008', me_cylinder_009)
ob_cylinder_009 = bpy.data.objects.new('Cylinder.009', me_cylinder_010)
ob_cylinder_010 = bpy.data.objects.new('Cylinder.010', me_cylinder_011)
ob_cylinder_011 = bpy.data.objects.new('Cylinder.011', me_cylinder_012)
ob_cube = bpy.data.objects.new('Cube', me_cube_001)
ob_cube_001 = bpy.data.objects.new('Cube.001', me_cube_004)
ob_cube_002 = bpy.data.objects.new('Cube.002', me_cube_005)
ob_cube_003 = bpy.data.objects.new('Cube.003', me_cube_007)
ob_cube_004 = bpy.data.objects.new('Cube.004', me_cube_008)
ob_cube_005 = bpy.data.objects.new('Cube.005', me_cube_009)
ob_cube_006 = bpy.data.objects.new('Cube.006', me_cube_010)
ob_cube_007 = bpy.data.objects.new('Cube.007', me_cube_011)

# ---- transforms, parenting, visibility, modifiers, constraints
ob_light.location = (4.076, 1.005, 5.904)
ob_light.rotation_euler = (0.6503, 0.05522, 1.866)
ob_light.lock_rotations_4d = False
ob_light.empty_display_type = 'ARROWS'
ob_light.color = (0.0, 0.0, 0.0, 0.0)
ob_light.lineart.crease_threshold = 0.0
ob_camera.location = (7.359, -6.926, 4.958)
ob_camera.rotation_euler = (1.109, 0.0, 0.8149)
ob_camera.lock_rotations_4d = False
ob_camera.empty_display_type = 'ARROWS'
ob_camera.color = (0.0, 0.0, 0.0, 0.0)
ob_camera.display_type = 'WIRE'
ob_camera.lineart.crease_threshold = 0.0
ob_cylinder.location = (0.0, -8.182, 0.0)
ob_cylinder.rotation_euler = (1.571, -0.0, 0.0)
ob_cylinder.scale = (1.881, 1.881, 1.881)
ob_cylinder_001.location = (0.0, 0.0, 0.0)
ob_cylinder_001.rotation_euler = (1.571, 1.571, 0.0)
ob_cylinder_001.scale = (0.463, 0.463, 0.463)
ob_cylinder_003.location = (0.0, -1.54, 1.137)
ob_cylinder_003.rotation_euler = (1.571, -0.0, 0.0)
ob_cylinder_003.scale = (0.463, 0.463, 0.463)
ob_cylinder_004.location = (0.0, 0.0, 0.0)
ob_cylinder_004.rotation_euler = (1.571, 3.142, -0.0)
ob_cylinder_004.scale = (0.463, 0.463, 0.463)
ob_cylinder_005.location = (0.0, 0.0, 0.0)
ob_cylinder_005.rotation_euler = (1.571, 4.712, 0.0)
ob_cylinder_005.scale = (0.463, 0.463, 0.463)
ob_cylinder_002.location = (0.0, 0.0, 0.0)
ob_cylinder_002.rotation_euler = (1.571, -0.0, 0.0)
ob_cylinder_002.scale = (1.881, 1.881, 1.881)
ob_cylinder_006.location = (0.0, -11.39, 0.0)
ob_cylinder_006.rotation_euler = (1.571, -0.0, 0.0)
ob_cylinder_006.scale = (1.881, 1.881, 1.881)
ob_cylinder_007.location = (0.0, -10.14, 0.0)
ob_cylinder_007.rotation_euler = (1.571, -0.0, 0.0)
ob_cylinder_007.scale = (1.881, 1.881, 1.881)
ob_cylinder_008.location = (0.0, -4.714, 0.0)
ob_cylinder_008.rotation_euler = (1.571, -0.0, 0.0)
ob_cylinder_008.scale = (1.881, 1.881, 1.881)
ob_cylinder_009.location = (1.862, 0.4674, -1.038)
ob_cylinder_009.rotation_euler = (1.571, -0.0, 0.0)
ob_cylinder_009.scale = (0.7995, 0.7995, 0.7995)
ob_cylinder_010.location = (-0.5339, 3.14, 0.0)
ob_cylinder_010.rotation_euler = (1.571, -0.0, 0.0)
ob_cylinder_010.scale = (2.396, 2.396, 2.396)
ob_cylinder_011.location = (0.7493, 3.14, 0.0)
ob_cylinder_011.rotation_euler = (1.571, 3.142, -0.0)
ob_cylinder_011.scale = (2.396, 2.396, 2.396)
ob_cube.location = (0.1037, 1.314, 2.307)
ob_cube.scale = (0.9809, 0.9809, 0.9809)
ob_cube_001.location = (0.1037, 1.314, 3.601)
ob_cube_001.scale = (0.4935, 0.4935, 0.4935)
ob_cube_002.location = (0.1037, 4.855, 2.307)
ob_cube_002.scale = (0.9809, 0.9809, 0.9809)
ob_cube_003.location = (-2.37, 4.853, 2.672)
ob_cube_003.scale = (0.3266, 0.3266, 0.3266)
ob_cube_004.location = (2.384e-07, 0.0, 0.3116)
ob_cube_004.rotation_euler = (-0.0, 1.571, 0.0)
ob_cube_004.scale = (0.3266, 0.3266, 0.3266)
ob_cube_005.location = (0.0, 5.667, 0.3026)
ob_cube_005.scale = (0.3912, 0.3912, 0.3912)
ob_cube_006.location = (0.0, 5.667, 1.71)
ob_cube_006.scale = (0.5275, 0.5275, 0.5275)
ob_cube_007.location = (0.0, 7.531, 2.508)
ob_cube_007.rotation_euler = (1.571, -0.0, 0.0)
ob_cube_007.scale = (0.3584, 0.3584, 0.3584)

# ---- collection membership
col_collection.objects.link(ob_light)
col_collection.objects.link(ob_camera)
col_collection.objects.link(ob_cylinder)
col_collection.objects.link(ob_cylinder_001)
col_collection.objects.link(ob_cylinder_003)
col_collection.objects.link(ob_cylinder_004)
col_collection.objects.link(ob_cylinder_005)
col_collection.objects.link(ob_cylinder_002)
col_collection.objects.link(ob_cylinder_006)
col_collection.objects.link(ob_cylinder_007)
col_collection.objects.link(ob_cylinder_008)
col_collection.objects.link(ob_cylinder_009)
col_collection.objects.link(ob_cylinder_010)
col_collection.objects.link(ob_cylinder_011)
col_collection.objects.link(ob_cube)
col_collection.objects.link(ob_cube_001)
col_collection.objects.link(ob_cube_002)
col_collection.objects.link(ob_cube_003)
col_collection.objects.link(ob_cube_004)
col_collection.objects.link(ob_cube_005)
col_collection.objects.link(ob_cube_006)
col_collection.objects.link(ob_cube_007)

# ---- scene / render settings (as saved in the file)
scene.camera = ob_camera
scene.frame_start = 1; scene.frame_end = 250; scene.frame_set(1)
scene.render.engine = 'BLENDER_EEVEE_NEXT'
scene.cycles.use_denoising = False
scene.cycles.samples = 128
scene.cycles.sampling_pattern = 'TABULATED_SOBOL'
scene.cycles.use_adaptive_sampling = False
scene.cycles.use_light_tree = False
scene.view_settings.view_transform = 'Filmic'
bpy.context.view_layer.update()
